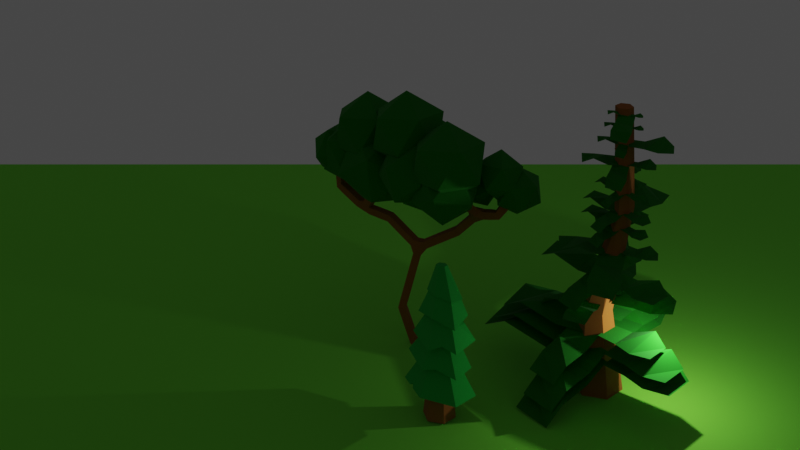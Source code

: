 # Source: low_poly_trees.blend  (saved by Blender 3.1.7; exported with 4.5.12 LTS)
import bpy
from mathutils import Matrix  # noqa: F401  (used for matrix-valued properties, if any)

bpy.ops.wm.read_factory_settings(use_empty=True)
scene = bpy.context.scene
scene.name = 'Scene'

# ---- collections
col_collection = bpy.data.collections.new('Collection'); scene.collection.children.link(col_collection)

# ---- materials (node trees are filled in below, after node groups)
mat_brown = bpy.data.materials.new('brown')
mat_brown.use_transparent_shadow = False
mat_green2 = bpy.data.materials.new('Green2')
mat_green2.use_transparent_shadow = False
mat_green = bpy.data.materials.new('green')
mat_green.use_transparent_shadow = False
mat_material_002 = bpy.data.materials.new('Material.002')
mat_material_002.use_transparent_shadow = False

# ---- material node trees
mat_brown.use_nodes = True; mat_brown.node_tree.nodes.clear()
_N = mat_brown.node_tree.nodes; _L = mat_brown.node_tree.links
n0 = _N.new('ShaderNodeBsdfPrincipled'); n0.name = 'Principled BSDF'; n0.location = (10, 300)
n0.distribution = 'GGX'
n0.subsurface_method = 'RANDOM_WALK_SKIN'
n0.inputs[0].default_value = (0.3607, 0.1177, 0.0127, 1.0)
n0.inputs[2].default_value = 1.0
n0.inputs[3].default_value = 1.45
n0.inputs[27].default_value = (0.0, 0.0, 0.0, 1.0)
n0.inputs[28].default_value = 1.0
n1 = _N.new('ShaderNodeOutputMaterial'); n1.name = 'Material Output'; n1.location = (300, 300)
_L.new(n0.outputs[0], n1.inputs[0])
n1.is_active_output = True
mat_green2.use_nodes = True; mat_green2.node_tree.nodes.clear()
_N = mat_green2.node_tree.nodes; _L = mat_green2.node_tree.links
n0 = _N.new('ShaderNodeBsdfPrincipled'); n0.name = 'Principled BSDF'; n0.location = (10, 300)
n0.distribution = 'GGX'
n0.subsurface_method = 'RANDOM_WALK_SKIN'
n0.inputs[0].default_value = (0.002841, 0.194, 0.0, 1.0)
n0.inputs[2].default_value = 1.0
n0.inputs[3].default_value = 1.45
n0.inputs[27].default_value = (0.0, 0.0, 0.0, 1.0)
n0.inputs[28].default_value = 1.0
n1 = _N.new('ShaderNodeOutputMaterial'); n1.name = 'Material Output'; n1.location = (300, 300)
_L.new(n0.outputs[0], n1.inputs[0])
n1.is_active_output = True
mat_green.use_nodes = True; mat_green.node_tree.nodes.clear()
_N = mat_green.node_tree.nodes; _L = mat_green.node_tree.links
n0 = _N.new('ShaderNodeBsdfPrincipled'); n0.name = 'Principled BSDF'; n0.location = (10, 300)
n0.distribution = 'GGX'
n0.subsurface_method = 'RANDOM_WALK_SKIN'
n0.inputs[0].default_value = (0.006822, 0.4254, 0.04278, 1.0)
n0.inputs[2].default_value = 1.0
n0.inputs[3].default_value = 1.45
n0.inputs[27].default_value = (0.0, 0.0, 0.0, 1.0)
n0.inputs[28].default_value = 1.0
n1 = _N.new('ShaderNodeOutputMaterial'); n1.name = 'Material Output'; n1.location = (300, 300)
_L.new(n0.outputs[0], n1.inputs[0])
n1.is_active_output = True
mat_material_002.use_nodes = True; mat_material_002.node_tree.nodes.clear()
_N = mat_material_002.node_tree.nodes; _L = mat_material_002.node_tree.links
n0 = _N.new('ShaderNodeBsdfPrincipled'); n0.name = 'Principled BSDF'; n0.location = (10, 300)
n0.distribution = 'GGX'
n0.subsurface_method = 'RANDOM_WALK_SKIN'
n0.inputs[0].default_value = (0.2044, 0.8, 0.04805, 1.0)
n0.inputs[2].default_value = 1.0
n0.inputs[3].default_value = 1.45
n0.inputs[27].default_value = (0.0, 0.0, 0.0, 1.0)
n0.inputs[28].default_value = 1.0
n1 = _N.new('ShaderNodeOutputMaterial'); n1.name = 'Material Output'; n1.location = (300, 300)
_L.new(n0.outputs[0], n1.inputs[0])
n1.is_active_output = True

# ---- world
world_world = bpy.data.worlds.new('World'); scene.world = world_world
world_world.use_nodes = True; world_world.node_tree.nodes.clear()
_N = world_world.node_tree.nodes; _L = world_world.node_tree.links
n0 = _N.new('ShaderNodeOutputWorld'); n0.name = 'World Output'; n0.location = (300, 300)
n1 = _N.new('ShaderNodeBackground'); n1.name = 'Background'; n1.location = (10, 300)
n1.inputs[0].default_value = (0.05088, 0.05088, 0.05088, 1.0)
_L.new(n1.outputs[0], n0.inputs[0])
n0.is_active_output = True
world_world.color = (0.05088, 0.05088, 0.05088)
world_world.use_sun_shadow = False
world_world.sun_shadow_jitter_overblur = 0.0

# ---- cameras
cam_camera = bpy.data.cameras.new('Camera')
cam_camera.clip_end = 100.0
cam_camera.ortho_scale = 7.314

# ---- lights
light_light = bpy.data.lights.new('Light', 'POINT')
light_light.transmission_factor = 0.0
light_light.energy = 1000.0
light_light.shadow_soft_size = 0.1
light_light.shadow_maximum_resolution = 0.006
light_light.use_absolute_resolution = True

# ---- meshes
me_cube = bpy.data.meshes.new('Cube')
me_cube.from_pydata([(0.0, 0.0, 0.0), (-0.6526, -0.5227, 2.725), (-0.1482, 0.46, 6.944), (1.785, 1.927, 8.262), (3.166, 2.191, 9.818), (4.332, 2.759, 9.989), (4.983, 3.797, 11.5), (-2.539, 0.1992, 8.254), (-4.374, -0.33, 8.506), (-6.39, -0.5919, 9.514), (-6.974, -0.1576, 10.97), (-3.669, -0.2619, 9.553), (2.86, 0.664, 11.27)], [(0, 1), (1, 2), (2, 3), (3, 4), (4, 5), (5, 6), (2, 7), (7, 8), (8, 9), (9, 10), (8, 11), (4, 12)], [])
_uv = me_cube.uv_layers.new(name='UVMap')
_uv.uv.foreach_set('vector', [])
me_cube.materials.append(mat_brown)
me_cube.use_remesh_preserve_volume = False
me_cube.use_remesh_preserve_attributes = False
me_cube.use_mirror_vertex_groups = False
me_cube.update()
me_icosphere = bpy.data.meshes.new('Icosphere')
me_icosphere.from_pydata([(0.0, 0.0, -1.58), (1.143, -0.8306, -0.7066), (-0.4367, -1.344, -0.7066), (-1.413, 0.0, -0.7066), (-0.4367, 1.344, -0.7066), (1.143, 0.8306, -0.7066), (0.4367, -1.344, 0.7066), (-1.143, -0.8306, 0.7066), (-1.143, 0.8306, 0.7066), (0.4367, 1.344, 0.7066), (1.413, 0.0, 0.7066), (0.0, 0.0, 1.58)], [], [(0, 1, 2), (1, 0, 5), (0, 2, 3), (0, 3, 4), (0, 4, 5), (1, 5, 10), (2, 1, 6), (3, 2, 7), (4, 3, 8), (5, 4, 9), (1, 10, 6), (2, 6, 7), (3, 7, 8), (4, 8, 9), (5, 9, 10), (6, 10, 11), (7, 6, 11), (8, 7, 11), (9, 8, 11), (10, 9, 11)])
_uv = me_icosphere.uv_layers.new(name='UVMap')
_uv.uv.foreach_set('vector', [0.1818, 0.0, 0.2727, 0.1575, 0.09091, 0.1575, 0.2727, 0.1575, 0.3636, 0.0, 0.4545, 0.1575, 0.9091, 0.0, 1.0, 0.1575, 0.8182, 0.1575, 0.7273, 0.0, 0.8182, 0.1575, 0.6364, 0.1575, 0.5455, 0.0, 0.6364, 0.1575, 0.4545, 0.1575, 0.2727, 0.1575, 0.4545, 0.1575, 0.3636, 0.3149, 0.09091, 0.1575, 0.2727, 0.1575, 0.1818, 0.3149, 0.8182, 0.1575, 1.0, 0.1575, 0.9091, 0.3149, 0.6364, 0.1575, 0.8182, 0.1575, 0.7273, 0.3149, 0.4545, 0.1575, 0.6364, 0.1575, 0.5455, 0.3149, 0.2727, 0.1575, 0.3636, 0.3149, 0.1818, 0.3149, 0.09091, 0.1575, 0.1818, 0.3149, 0.0, 0.3149, 0.8182, 0.1575, 0.9091, 0.3149, 0.7273, 0.3149, 0.6364, 0.1575, 0.7273, 0.3149, 0.5455, 0.3149, 0.4545, 0.1575, 0.5455, 0.3149, 0.3636, 0.3149, 0.1818, 0.3149, 0.3636, 0.3149, 0.2727, 0.4724, 0.0, 0.3149, 0.1818, 0.3149, 0.09091, 0.4724, 0.7273, 0.3149, 0.9091, 0.3149, 0.8182, 0.4724, 0.5455, 0.3149, 0.7273, 0.3149, 0.6364, 0.4724, 0.3636, 0.3149, 0.5455, 0.3149, 0.4545, 0.4724])
me_icosphere.materials.append(mat_green2)
me_icosphere.use_remesh_fix_poles = True
me_icosphere.use_remesh_preserve_attributes = False
me_icosphere.update()
me_icosphere_001 = bpy.data.meshes.new('Icosphere.001')
me_icosphere_001.from_pydata([(0.0, 0.0, -1.58), (1.143, -0.8306, -0.7066), (-0.4367, -1.344, -0.7066), (-1.413, 0.0, -0.7066), (-0.4367, 1.344, -0.7066), (1.143, 0.8306, -0.7066), (0.4367, -1.344, 0.7066), (-1.143, -0.8306, 0.7066), (-1.143, 0.8306, 0.7066), (0.4367, 1.344, 0.7066), (1.413, 0.0, 0.7066), (0.0, 0.0, 1.58)], [], [(0, 1, 2), (1, 0, 5), (0, 2, 3), (0, 3, 4), (0, 4, 5), (1, 5, 10), (2, 1, 6), (3, 2, 7), (4, 3, 8), (5, 4, 9), (1, 10, 6), (2, 6, 7), (3, 7, 8), (4, 8, 9), (5, 9, 10), (6, 10, 11), (7, 6, 11), (8, 7, 11), (9, 8, 11), (10, 9, 11)])
_uv = me_icosphere_001.uv_layers.new(name='UVMap')
_uv.uv.foreach_set('vector', [0.1818, 0.0, 0.2727, 0.1575, 0.09091, 0.1575, 0.2727, 0.1575, 0.3636, 0.0, 0.4545, 0.1575, 0.9091, 0.0, 1.0, 0.1575, 0.8182, 0.1575, 0.7273, 0.0, 0.8182, 0.1575, 0.6364, 0.1575, 0.5455, 0.0, 0.6364, 0.1575, 0.4545, 0.1575, 0.2727, 0.1575, 0.4545, 0.1575, 0.3636, 0.3149, 0.09091, 0.1575, 0.2727, 0.1575, 0.1818, 0.3149, 0.8182, 0.1575, 1.0, 0.1575, 0.9091, 0.3149, 0.6364, 0.1575, 0.8182, 0.1575, 0.7273, 0.3149, 0.4545, 0.1575, 0.6364, 0.1575, 0.5455, 0.3149, 0.2727, 0.1575, 0.3636, 0.3149, 0.1818, 0.3149, 0.09091, 0.1575, 0.1818, 0.3149, 0.0, 0.3149, 0.8182, 0.1575, 0.9091, 0.3149, 0.7273, 0.3149, 0.6364, 0.1575, 0.7273, 0.3149, 0.5455, 0.3149, 0.4545, 0.1575, 0.5455, 0.3149, 0.3636, 0.3149, 0.1818, 0.3149, 0.3636, 0.3149, 0.2727, 0.4724, 0.0, 0.3149, 0.1818, 0.3149, 0.09091, 0.4724, 0.7273, 0.3149, 0.9091, 0.3149, 0.8182, 0.4724, 0.5455, 0.3149, 0.7273, 0.3149, 0.6364, 0.4724, 0.3636, 0.3149, 0.5455, 0.3149, 0.4545, 0.4724])
me_icosphere_001.materials.append(mat_green2)
me_icosphere_001.use_remesh_fix_poles = True
me_icosphere_001.use_remesh_preserve_attributes = False
me_icosphere_001.update()
me_icosphere_002 = bpy.data.meshes.new('Icosphere.002')
me_icosphere_002.from_pydata([(0.0, 0.0, -1.58), (1.143, -0.8306, -0.7066), (-0.4367, -1.344, -0.7066), (-1.413, 0.0, -0.7066), (-0.4367, 1.344, -0.7066), (1.143, 0.8306, -0.7066), (0.4367, -1.344, 0.7066), (-1.143, -0.8306, 0.7066), (-1.143, 0.8306, 0.7066), (0.4367, 1.344, 0.7066), (1.413, 0.0, 0.7066), (0.0, 0.0, 1.58)], [], [(0, 1, 2), (1, 0, 5), (0, 2, 3), (0, 3, 4), (0, 4, 5), (1, 5, 10), (2, 1, 6), (3, 2, 7), (4, 3, 8), (5, 4, 9), (1, 10, 6), (2, 6, 7), (3, 7, 8), (4, 8, 9), (5, 9, 10), (6, 10, 11), (7, 6, 11), (8, 7, 11), (9, 8, 11), (10, 9, 11)])
_uv = me_icosphere_002.uv_layers.new(name='UVMap')
_uv.uv.foreach_set('vector', [0.1818, 0.0, 0.2727, 0.1575, 0.09091, 0.1575, 0.2727, 0.1575, 0.3636, 0.0, 0.4545, 0.1575, 0.9091, 0.0, 1.0, 0.1575, 0.8182, 0.1575, 0.7273, 0.0, 0.8182, 0.1575, 0.6364, 0.1575, 0.5455, 0.0, 0.6364, 0.1575, 0.4545, 0.1575, 0.2727, 0.1575, 0.4545, 0.1575, 0.3636, 0.3149, 0.09091, 0.1575, 0.2727, 0.1575, 0.1818, 0.3149, 0.8182, 0.1575, 1.0, 0.1575, 0.9091, 0.3149, 0.6364, 0.1575, 0.8182, 0.1575, 0.7273, 0.3149, 0.4545, 0.1575, 0.6364, 0.1575, 0.5455, 0.3149, 0.2727, 0.1575, 0.3636, 0.3149, 0.1818, 0.3149, 0.09091, 0.1575, 0.1818, 0.3149, 0.0, 0.3149, 0.8182, 0.1575, 0.9091, 0.3149, 0.7273, 0.3149, 0.6364, 0.1575, 0.7273, 0.3149, 0.5455, 0.3149, 0.4545, 0.1575, 0.5455, 0.3149, 0.3636, 0.3149, 0.1818, 0.3149, 0.3636, 0.3149, 0.2727, 0.4724, 0.0, 0.3149, 0.1818, 0.3149, 0.09091, 0.4724, 0.7273, 0.3149, 0.9091, 0.3149, 0.8182, 0.4724, 0.5455, 0.3149, 0.7273, 0.3149, 0.6364, 0.4724, 0.3636, 0.3149, 0.5455, 0.3149, 0.4545, 0.4724])
me_icosphere_002.materials.append(mat_green2)
me_icosphere_002.use_remesh_fix_poles = True
me_icosphere_002.use_remesh_preserve_attributes = False
me_icosphere_002.update()
me_icosphere_003 = bpy.data.meshes.new('Icosphere.003')
me_icosphere_003.from_pydata([(0.0, 0.0, -1.58), (1.143, -0.8306, -0.7066), (-0.4367, -1.344, -0.7066), (-1.413, 0.0, -0.7066), (-0.4367, 1.344, -0.7066), (1.143, 0.8306, -0.7066), (0.4367, -1.344, 0.7066), (-1.143, -0.8306, 0.7066), (-1.143, 0.8306, 0.7066), (0.4367, 1.344, 0.7066), (1.413, 0.0, 0.7066), (0.0, 0.0, 1.58)], [], [(0, 1, 2), (1, 0, 5), (0, 2, 3), (0, 3, 4), (0, 4, 5), (1, 5, 10), (2, 1, 6), (3, 2, 7), (4, 3, 8), (5, 4, 9), (1, 10, 6), (2, 6, 7), (3, 7, 8), (4, 8, 9), (5, 9, 10), (6, 10, 11), (7, 6, 11), (8, 7, 11), (9, 8, 11), (10, 9, 11)])
_uv = me_icosphere_003.uv_layers.new(name='UVMap')
_uv.uv.foreach_set('vector', [0.1818, 0.0, 0.2727, 0.1575, 0.09091, 0.1575, 0.2727, 0.1575, 0.3636, 0.0, 0.4545, 0.1575, 0.9091, 0.0, 1.0, 0.1575, 0.8182, 0.1575, 0.7273, 0.0, 0.8182, 0.1575, 0.6364, 0.1575, 0.5455, 0.0, 0.6364, 0.1575, 0.4545, 0.1575, 0.2727, 0.1575, 0.4545, 0.1575, 0.3636, 0.3149, 0.09091, 0.1575, 0.2727, 0.1575, 0.1818, 0.3149, 0.8182, 0.1575, 1.0, 0.1575, 0.9091, 0.3149, 0.6364, 0.1575, 0.8182, 0.1575, 0.7273, 0.3149, 0.4545, 0.1575, 0.6364, 0.1575, 0.5455, 0.3149, 0.2727, 0.1575, 0.3636, 0.3149, 0.1818, 0.3149, 0.09091, 0.1575, 0.1818, 0.3149, 0.0, 0.3149, 0.8182, 0.1575, 0.9091, 0.3149, 0.7273, 0.3149, 0.6364, 0.1575, 0.7273, 0.3149, 0.5455, 0.3149, 0.4545, 0.1575, 0.5455, 0.3149, 0.3636, 0.3149, 0.1818, 0.3149, 0.3636, 0.3149, 0.2727, 0.4724, 0.0, 0.3149, 0.1818, 0.3149, 0.09091, 0.4724, 0.7273, 0.3149, 0.9091, 0.3149, 0.8182, 0.4724, 0.5455, 0.3149, 0.7273, 0.3149, 0.6364, 0.4724, 0.3636, 0.3149, 0.5455, 0.3149, 0.4545, 0.4724])
me_icosphere_003.materials.append(mat_green2)
me_icosphere_003.use_remesh_fix_poles = True
me_icosphere_003.use_remesh_preserve_attributes = False
me_icosphere_003.update()
me_icosphere_004 = bpy.data.meshes.new('Icosphere.004')
me_icosphere_004.from_pydata([(0.0, 0.0, -1.58), (1.143, -0.8306, -0.7066), (-0.4367, -1.344, -0.7066), (-1.413, 0.0, -0.7066), (-0.4367, 1.344, -0.7066), (1.143, 0.8306, -0.7066), (0.4367, -1.344, 0.7066), (-1.143, -0.8306, 0.7066), (-1.143, 0.8306, 0.7066), (0.4367, 1.344, 0.7066), (1.413, 0.0, 0.7066), (0.0, 0.0, 1.58)], [], [(0, 1, 2), (1, 0, 5), (0, 2, 3), (0, 3, 4), (0, 4, 5), (1, 5, 10), (2, 1, 6), (3, 2, 7), (4, 3, 8), (5, 4, 9), (1, 10, 6), (2, 6, 7), (3, 7, 8), (4, 8, 9), (5, 9, 10), (6, 10, 11), (7, 6, 11), (8, 7, 11), (9, 8, 11), (10, 9, 11)])
_uv = me_icosphere_004.uv_layers.new(name='UVMap')
_uv.uv.foreach_set('vector', [0.1818, 0.0, 0.2727, 0.1575, 0.09091, 0.1575, 0.2727, 0.1575, 0.3636, 0.0, 0.4545, 0.1575, 0.9091, 0.0, 1.0, 0.1575, 0.8182, 0.1575, 0.7273, 0.0, 0.8182, 0.1575, 0.6364, 0.1575, 0.5455, 0.0, 0.6364, 0.1575, 0.4545, 0.1575, 0.2727, 0.1575, 0.4545, 0.1575, 0.3636, 0.3149, 0.09091, 0.1575, 0.2727, 0.1575, 0.1818, 0.3149, 0.8182, 0.1575, 1.0, 0.1575, 0.9091, 0.3149, 0.6364, 0.1575, 0.8182, 0.1575, 0.7273, 0.3149, 0.4545, 0.1575, 0.6364, 0.1575, 0.5455, 0.3149, 0.2727, 0.1575, 0.3636, 0.3149, 0.1818, 0.3149, 0.09091, 0.1575, 0.1818, 0.3149, 0.0, 0.3149, 0.8182, 0.1575, 0.9091, 0.3149, 0.7273, 0.3149, 0.6364, 0.1575, 0.7273, 0.3149, 0.5455, 0.3149, 0.4545, 0.1575, 0.5455, 0.3149, 0.3636, 0.3149, 0.1818, 0.3149, 0.3636, 0.3149, 0.2727, 0.4724, 0.0, 0.3149, 0.1818, 0.3149, 0.09091, 0.4724, 0.7273, 0.3149, 0.9091, 0.3149, 0.8182, 0.4724, 0.5455, 0.3149, 0.7273, 0.3149, 0.6364, 0.4724, 0.3636, 0.3149, 0.5455, 0.3149, 0.4545, 0.4724])
me_icosphere_004.materials.append(mat_green2)
me_icosphere_004.use_remesh_fix_poles = True
me_icosphere_004.use_remesh_preserve_attributes = False
me_icosphere_004.update()
me_icosphere_005 = bpy.data.meshes.new('Icosphere.005')
me_icosphere_005.from_pydata([(0.0, 0.0, -1.58), (1.143, -0.8306, -0.7066), (-0.4367, -1.344, -0.7066), (-1.413, 0.0, -0.7066), (-0.4367, 1.344, -0.7066), (1.143, 0.8306, -0.7066), (0.4367, -1.344, 0.7066), (-1.143, -0.8306, 0.7066), (-1.143, 0.8306, 0.7066), (0.4367, 1.344, 0.7066), (1.413, 0.0, 0.7066), (0.0, 0.0, 1.58)], [], [(0, 1, 2), (1, 0, 5), (0, 2, 3), (0, 3, 4), (0, 4, 5), (1, 5, 10), (2, 1, 6), (3, 2, 7), (4, 3, 8), (5, 4, 9), (1, 10, 6), (2, 6, 7), (3, 7, 8), (4, 8, 9), (5, 9, 10), (6, 10, 11), (7, 6, 11), (8, 7, 11), (9, 8, 11), (10, 9, 11)])
_uv = me_icosphere_005.uv_layers.new(name='UVMap')
_uv.uv.foreach_set('vector', [0.1818, 0.0, 0.2727, 0.1575, 0.09091, 0.1575, 0.2727, 0.1575, 0.3636, 0.0, 0.4545, 0.1575, 0.9091, 0.0, 1.0, 0.1575, 0.8182, 0.1575, 0.7273, 0.0, 0.8182, 0.1575, 0.6364, 0.1575, 0.5455, 0.0, 0.6364, 0.1575, 0.4545, 0.1575, 0.2727, 0.1575, 0.4545, 0.1575, 0.3636, 0.3149, 0.09091, 0.1575, 0.2727, 0.1575, 0.1818, 0.3149, 0.8182, 0.1575, 1.0, 0.1575, 0.9091, 0.3149, 0.6364, 0.1575, 0.8182, 0.1575, 0.7273, 0.3149, 0.4545, 0.1575, 0.6364, 0.1575, 0.5455, 0.3149, 0.2727, 0.1575, 0.3636, 0.3149, 0.1818, 0.3149, 0.09091, 0.1575, 0.1818, 0.3149, 0.0, 0.3149, 0.8182, 0.1575, 0.9091, 0.3149, 0.7273, 0.3149, 0.6364, 0.1575, 0.7273, 0.3149, 0.5455, 0.3149, 0.4545, 0.1575, 0.5455, 0.3149, 0.3636, 0.3149, 0.1818, 0.3149, 0.3636, 0.3149, 0.2727, 0.4724, 0.0, 0.3149, 0.1818, 0.3149, 0.09091, 0.4724, 0.7273, 0.3149, 0.9091, 0.3149, 0.8182, 0.4724, 0.5455, 0.3149, 0.7273, 0.3149, 0.6364, 0.4724, 0.3636, 0.3149, 0.5455, 0.3149, 0.4545, 0.4724])
me_icosphere_005.materials.append(mat_green2)
me_icosphere_005.use_remesh_fix_poles = True
me_icosphere_005.use_remesh_preserve_attributes = False
me_icosphere_005.update()
me_icosphere_006 = bpy.data.meshes.new('Icosphere.006')
me_icosphere_006.from_pydata([(0.0, 0.0, -1.58), (1.143, -0.8306, -0.7066), (-0.4367, -1.344, -0.7066), (-1.413, 0.0, -0.7066), (-0.4367, 1.344, -0.7066), (1.143, 0.8306, -0.7066), (0.4367, -1.344, 0.7066), (-1.143, -0.8306, 0.7066), (-1.143, 0.8306, 0.7066), (0.4367, 1.344, 0.7066), (1.413, 0.0, 0.7066), (0.0, 0.0, 1.58)], [], [(0, 1, 2), (1, 0, 5), (0, 2, 3), (0, 3, 4), (0, 4, 5), (1, 5, 10), (2, 1, 6), (3, 2, 7), (4, 3, 8), (5, 4, 9), (1, 10, 6), (2, 6, 7), (3, 7, 8), (4, 8, 9), (5, 9, 10), (6, 10, 11), (7, 6, 11), (8, 7, 11), (9, 8, 11), (10, 9, 11)])
_uv = me_icosphere_006.uv_layers.new(name='UVMap')
_uv.uv.foreach_set('vector', [0.1818, 0.0, 0.2727, 0.1575, 0.09091, 0.1575, 0.2727, 0.1575, 0.3636, 0.0, 0.4545, 0.1575, 0.9091, 0.0, 1.0, 0.1575, 0.8182, 0.1575, 0.7273, 0.0, 0.8182, 0.1575, 0.6364, 0.1575, 0.5455, 0.0, 0.6364, 0.1575, 0.4545, 0.1575, 0.2727, 0.1575, 0.4545, 0.1575, 0.3636, 0.3149, 0.09091, 0.1575, 0.2727, 0.1575, 0.1818, 0.3149, 0.8182, 0.1575, 1.0, 0.1575, 0.9091, 0.3149, 0.6364, 0.1575, 0.8182, 0.1575, 0.7273, 0.3149, 0.4545, 0.1575, 0.6364, 0.1575, 0.5455, 0.3149, 0.2727, 0.1575, 0.3636, 0.3149, 0.1818, 0.3149, 0.09091, 0.1575, 0.1818, 0.3149, 0.0, 0.3149, 0.8182, 0.1575, 0.9091, 0.3149, 0.7273, 0.3149, 0.6364, 0.1575, 0.7273, 0.3149, 0.5455, 0.3149, 0.4545, 0.1575, 0.5455, 0.3149, 0.3636, 0.3149, 0.1818, 0.3149, 0.3636, 0.3149, 0.2727, 0.4724, 0.0, 0.3149, 0.1818, 0.3149, 0.09091, 0.4724, 0.7273, 0.3149, 0.9091, 0.3149, 0.8182, 0.4724, 0.5455, 0.3149, 0.7273, 0.3149, 0.6364, 0.4724, 0.3636, 0.3149, 0.5455, 0.3149, 0.4545, 0.4724])
me_icosphere_006.materials.append(mat_green2)
me_icosphere_006.use_remesh_fix_poles = True
me_icosphere_006.use_remesh_preserve_attributes = False
me_icosphere_006.update()
me_icosphere_007 = bpy.data.meshes.new('Icosphere.007')
me_icosphere_007.from_pydata([(0.0, 0.0, -1.58), (1.143, -0.8306, -0.7066), (-0.4367, -1.344, -0.7066), (-1.413, 0.0, -0.7066), (-0.4367, 1.344, -0.7066), (1.143, 0.8306, -0.7066), (0.4367, -1.344, 0.7066), (-1.143, -0.8306, 0.7066), (-1.143, 0.8306, 0.7066), (0.4367, 1.344, 0.7066), (1.413, 0.0, 0.7066), (0.0, 0.0, 1.58)], [], [(0, 1, 2), (1, 0, 5), (0, 2, 3), (0, 3, 4), (0, 4, 5), (1, 5, 10), (2, 1, 6), (3, 2, 7), (4, 3, 8), (5, 4, 9), (1, 10, 6), (2, 6, 7), (3, 7, 8), (4, 8, 9), (5, 9, 10), (6, 10, 11), (7, 6, 11), (8, 7, 11), (9, 8, 11), (10, 9, 11)])
_uv = me_icosphere_007.uv_layers.new(name='UVMap')
_uv.uv.foreach_set('vector', [0.1818, 0.0, 0.2727, 0.1575, 0.09091, 0.1575, 0.2727, 0.1575, 0.3636, 0.0, 0.4545, 0.1575, 0.9091, 0.0, 1.0, 0.1575, 0.8182, 0.1575, 0.7273, 0.0, 0.8182, 0.1575, 0.6364, 0.1575, 0.5455, 0.0, 0.6364, 0.1575, 0.4545, 0.1575, 0.2727, 0.1575, 0.4545, 0.1575, 0.3636, 0.3149, 0.09091, 0.1575, 0.2727, 0.1575, 0.1818, 0.3149, 0.8182, 0.1575, 1.0, 0.1575, 0.9091, 0.3149, 0.6364, 0.1575, 0.8182, 0.1575, 0.7273, 0.3149, 0.4545, 0.1575, 0.6364, 0.1575, 0.5455, 0.3149, 0.2727, 0.1575, 0.3636, 0.3149, 0.1818, 0.3149, 0.09091, 0.1575, 0.1818, 0.3149, 0.0, 0.3149, 0.8182, 0.1575, 0.9091, 0.3149, 0.7273, 0.3149, 0.6364, 0.1575, 0.7273, 0.3149, 0.5455, 0.3149, 0.4545, 0.1575, 0.5455, 0.3149, 0.3636, 0.3149, 0.1818, 0.3149, 0.3636, 0.3149, 0.2727, 0.4724, 0.0, 0.3149, 0.1818, 0.3149, 0.09091, 0.4724, 0.7273, 0.3149, 0.9091, 0.3149, 0.8182, 0.4724, 0.5455, 0.3149, 0.7273, 0.3149, 0.6364, 0.4724, 0.3636, 0.3149, 0.5455, 0.3149, 0.4545, 0.4724])
me_icosphere_007.materials.append(mat_green2)
me_icosphere_007.use_remesh_fix_poles = True
me_icosphere_007.use_remesh_preserve_attributes = False
me_icosphere_007.update()
me_icosphere_008 = bpy.data.meshes.new('Icosphere.008')
me_icosphere_008.from_pydata([(0.0, 0.0, -1.58), (1.143, -0.8306, -0.7066), (-0.4367, -1.344, -0.7066), (-1.413, 0.0, -0.7066), (-0.4367, 1.344, -0.7066), (1.143, 0.8306, -0.7066), (0.4367, -1.344, 0.7066), (-1.143, -0.8306, 0.7066), (-1.143, 0.8306, 0.7066), (0.4367, 1.344, 0.7066), (1.413, 0.0, 0.7066), (0.0, 0.0, 1.58)], [], [(0, 1, 2), (1, 0, 5), (0, 2, 3), (0, 3, 4), (0, 4, 5), (1, 5, 10), (2, 1, 6), (3, 2, 7), (4, 3, 8), (5, 4, 9), (1, 10, 6), (2, 6, 7), (3, 7, 8), (4, 8, 9), (5, 9, 10), (6, 10, 11), (7, 6, 11), (8, 7, 11), (9, 8, 11), (10, 9, 11)])
_uv = me_icosphere_008.uv_layers.new(name='UVMap')
_uv.uv.foreach_set('vector', [0.1818, 0.0, 0.2727, 0.1575, 0.09091, 0.1575, 0.2727, 0.1575, 0.3636, 0.0, 0.4545, 0.1575, 0.9091, 0.0, 1.0, 0.1575, 0.8182, 0.1575, 0.7273, 0.0, 0.8182, 0.1575, 0.6364, 0.1575, 0.5455, 0.0, 0.6364, 0.1575, 0.4545, 0.1575, 0.2727, 0.1575, 0.4545, 0.1575, 0.3636, 0.3149, 0.09091, 0.1575, 0.2727, 0.1575, 0.1818, 0.3149, 0.8182, 0.1575, 1.0, 0.1575, 0.9091, 0.3149, 0.6364, 0.1575, 0.8182, 0.1575, 0.7273, 0.3149, 0.4545, 0.1575, 0.6364, 0.1575, 0.5455, 0.3149, 0.2727, 0.1575, 0.3636, 0.3149, 0.1818, 0.3149, 0.09091, 0.1575, 0.1818, 0.3149, 0.0, 0.3149, 0.8182, 0.1575, 0.9091, 0.3149, 0.7273, 0.3149, 0.6364, 0.1575, 0.7273, 0.3149, 0.5455, 0.3149, 0.4545, 0.1575, 0.5455, 0.3149, 0.3636, 0.3149, 0.1818, 0.3149, 0.3636, 0.3149, 0.2727, 0.4724, 0.0, 0.3149, 0.1818, 0.3149, 0.09091, 0.4724, 0.7273, 0.3149, 0.9091, 0.3149, 0.8182, 0.4724, 0.5455, 0.3149, 0.7273, 0.3149, 0.6364, 0.4724, 0.3636, 0.3149, 0.5455, 0.3149, 0.4545, 0.4724])
me_icosphere_008.materials.append(mat_green2)
me_icosphere_008.use_remesh_fix_poles = True
me_icosphere_008.use_remesh_preserve_attributes = False
me_icosphere_008.update()
me_icosphere_009 = bpy.data.meshes.new('Icosphere.009')
me_icosphere_009.from_pydata([(0.0, 0.0, -1.58), (1.143, -0.8306, -0.7066), (-0.4367, -1.344, -0.7066), (-1.413, 0.0, -0.7066), (-0.4367, 1.344, -0.7066), (1.143, 0.8306, -0.7066), (0.4367, -1.344, 0.7066), (-1.143, -0.8306, 0.7066), (-1.143, 0.8306, 0.7066), (0.4367, 1.344, 0.7066), (1.413, 0.0, 0.7066), (0.0, 0.0, 1.58)], [], [(0, 1, 2), (1, 0, 5), (0, 2, 3), (0, 3, 4), (0, 4, 5), (1, 5, 10), (2, 1, 6), (3, 2, 7), (4, 3, 8), (5, 4, 9), (1, 10, 6), (2, 6, 7), (3, 7, 8), (4, 8, 9), (5, 9, 10), (6, 10, 11), (7, 6, 11), (8, 7, 11), (9, 8, 11), (10, 9, 11)])
_uv = me_icosphere_009.uv_layers.new(name='UVMap')
_uv.uv.foreach_set('vector', [0.1818, 0.0, 0.2727, 0.1575, 0.09091, 0.1575, 0.2727, 0.1575, 0.3636, 0.0, 0.4545, 0.1575, 0.9091, 0.0, 1.0, 0.1575, 0.8182, 0.1575, 0.7273, 0.0, 0.8182, 0.1575, 0.6364, 0.1575, 0.5455, 0.0, 0.6364, 0.1575, 0.4545, 0.1575, 0.2727, 0.1575, 0.4545, 0.1575, 0.3636, 0.3149, 0.09091, 0.1575, 0.2727, 0.1575, 0.1818, 0.3149, 0.8182, 0.1575, 1.0, 0.1575, 0.9091, 0.3149, 0.6364, 0.1575, 0.8182, 0.1575, 0.7273, 0.3149, 0.4545, 0.1575, 0.6364, 0.1575, 0.5455, 0.3149, 0.2727, 0.1575, 0.3636, 0.3149, 0.1818, 0.3149, 0.09091, 0.1575, 0.1818, 0.3149, 0.0, 0.3149, 0.8182, 0.1575, 0.9091, 0.3149, 0.7273, 0.3149, 0.6364, 0.1575, 0.7273, 0.3149, 0.5455, 0.3149, 0.4545, 0.1575, 0.5455, 0.3149, 0.3636, 0.3149, 0.1818, 0.3149, 0.3636, 0.3149, 0.2727, 0.4724, 0.0, 0.3149, 0.1818, 0.3149, 0.09091, 0.4724, 0.7273, 0.3149, 0.9091, 0.3149, 0.8182, 0.4724, 0.5455, 0.3149, 0.7273, 0.3149, 0.6364, 0.4724, 0.3636, 0.3149, 0.5455, 0.3149, 0.4545, 0.4724])
me_icosphere_009.materials.append(mat_green2)
me_icosphere_009.use_remesh_fix_poles = True
me_icosphere_009.use_remesh_preserve_attributes = False
me_icosphere_009.update()
me_icosphere_010 = bpy.data.meshes.new('Icosphere.010')
me_icosphere_010.from_pydata([(0.0, 0.0, -1.58), (1.143, -0.8306, -0.7066), (-0.4367, -1.344, -0.7066), (-1.413, 0.0, -0.7066), (-0.4367, 1.344, -0.7066), (1.143, 0.8306, -0.7066), (0.4367, -1.344, 0.7066), (-1.143, -0.8306, 0.7066), (-1.143, 0.8306, 0.7066), (0.4367, 1.344, 0.7066), (1.413, 0.0, 0.7066), (0.0, 0.0, 1.58)], [], [(0, 1, 2), (1, 0, 5), (0, 2, 3), (0, 3, 4), (0, 4, 5), (1, 5, 10), (2, 1, 6), (3, 2, 7), (4, 3, 8), (5, 4, 9), (1, 10, 6), (2, 6, 7), (3, 7, 8), (4, 8, 9), (5, 9, 10), (6, 10, 11), (7, 6, 11), (8, 7, 11), (9, 8, 11), (10, 9, 11)])
_uv = me_icosphere_010.uv_layers.new(name='UVMap')
_uv.uv.foreach_set('vector', [0.1818, 0.0, 0.2727, 0.1575, 0.09091, 0.1575, 0.2727, 0.1575, 0.3636, 0.0, 0.4545, 0.1575, 0.9091, 0.0, 1.0, 0.1575, 0.8182, 0.1575, 0.7273, 0.0, 0.8182, 0.1575, 0.6364, 0.1575, 0.5455, 0.0, 0.6364, 0.1575, 0.4545, 0.1575, 0.2727, 0.1575, 0.4545, 0.1575, 0.3636, 0.3149, 0.09091, 0.1575, 0.2727, 0.1575, 0.1818, 0.3149, 0.8182, 0.1575, 1.0, 0.1575, 0.9091, 0.3149, 0.6364, 0.1575, 0.8182, 0.1575, 0.7273, 0.3149, 0.4545, 0.1575, 0.6364, 0.1575, 0.5455, 0.3149, 0.2727, 0.1575, 0.3636, 0.3149, 0.1818, 0.3149, 0.09091, 0.1575, 0.1818, 0.3149, 0.0, 0.3149, 0.8182, 0.1575, 0.9091, 0.3149, 0.7273, 0.3149, 0.6364, 0.1575, 0.7273, 0.3149, 0.5455, 0.3149, 0.4545, 0.1575, 0.5455, 0.3149, 0.3636, 0.3149, 0.1818, 0.3149, 0.3636, 0.3149, 0.2727, 0.4724, 0.0, 0.3149, 0.1818, 0.3149, 0.09091, 0.4724, 0.7273, 0.3149, 0.9091, 0.3149, 0.8182, 0.4724, 0.5455, 0.3149, 0.7273, 0.3149, 0.6364, 0.4724, 0.3636, 0.3149, 0.5455, 0.3149, 0.4545, 0.4724])
me_icosphere_010.materials.append(mat_green2)
me_icosphere_010.use_remesh_fix_poles = True
me_icosphere_010.use_remesh_preserve_attributes = False
me_icosphere_010.update()
me_icosphere_011 = bpy.data.meshes.new('Icosphere.011')
me_icosphere_011.from_pydata([(0.0, 0.0, -1.58), (1.143, -0.8306, -0.7066), (-0.4367, -1.344, -0.7066), (-1.413, 0.0, -0.7066), (-0.4367, 1.344, -0.7066), (1.143, 0.8306, -0.7066), (0.4367, -1.344, 0.7066), (-1.143, -0.8306, 0.7066), (-1.143, 0.8306, 0.7066), (0.4367, 1.344, 0.7066), (1.413, 0.0, 0.7066), (0.0, 0.0, 1.58)], [], [(0, 1, 2), (1, 0, 5), (0, 2, 3), (0, 3, 4), (0, 4, 5), (1, 5, 10), (2, 1, 6), (3, 2, 7), (4, 3, 8), (5, 4, 9), (1, 10, 6), (2, 6, 7), (3, 7, 8), (4, 8, 9), (5, 9, 10), (6, 10, 11), (7, 6, 11), (8, 7, 11), (9, 8, 11), (10, 9, 11)])
_uv = me_icosphere_011.uv_layers.new(name='UVMap')
_uv.uv.foreach_set('vector', [0.1818, 0.0, 0.2727, 0.1575, 0.09091, 0.1575, 0.2727, 0.1575, 0.3636, 0.0, 0.4545, 0.1575, 0.9091, 0.0, 1.0, 0.1575, 0.8182, 0.1575, 0.7273, 0.0, 0.8182, 0.1575, 0.6364, 0.1575, 0.5455, 0.0, 0.6364, 0.1575, 0.4545, 0.1575, 0.2727, 0.1575, 0.4545, 0.1575, 0.3636, 0.3149, 0.09091, 0.1575, 0.2727, 0.1575, 0.1818, 0.3149, 0.8182, 0.1575, 1.0, 0.1575, 0.9091, 0.3149, 0.6364, 0.1575, 0.8182, 0.1575, 0.7273, 0.3149, 0.4545, 0.1575, 0.6364, 0.1575, 0.5455, 0.3149, 0.2727, 0.1575, 0.3636, 0.3149, 0.1818, 0.3149, 0.09091, 0.1575, 0.1818, 0.3149, 0.0, 0.3149, 0.8182, 0.1575, 0.9091, 0.3149, 0.7273, 0.3149, 0.6364, 0.1575, 0.7273, 0.3149, 0.5455, 0.3149, 0.4545, 0.1575, 0.5455, 0.3149, 0.3636, 0.3149, 0.1818, 0.3149, 0.3636, 0.3149, 0.2727, 0.4724, 0.0, 0.3149, 0.1818, 0.3149, 0.09091, 0.4724, 0.7273, 0.3149, 0.9091, 0.3149, 0.8182, 0.4724, 0.5455, 0.3149, 0.7273, 0.3149, 0.6364, 0.4724, 0.3636, 0.3149, 0.5455, 0.3149, 0.4545, 0.4724])
me_icosphere_011.materials.append(mat_green2)
me_icosphere_011.use_remesh_fix_poles = True
me_icosphere_011.use_remesh_preserve_attributes = False
me_icosphere_011.update()
me_icosphere_012 = bpy.data.meshes.new('Icosphere.012')
me_icosphere_012.from_pydata([(0.0, 0.0, -1.58), (1.143, -0.8306, -0.7066), (-0.4367, -1.344, -0.7066), (-1.413, 0.0, -0.7066), (-0.4367, 1.344, -0.7066), (1.143, 0.8306, -0.7066), (0.4367, -1.344, 0.7066), (-1.143, -0.8306, 0.7066), (-1.143, 0.8306, 0.7066), (0.4367, 1.344, 0.7066), (1.413, 0.0, 0.7066), (0.0, 0.0, 1.58)], [], [(0, 1, 2), (1, 0, 5), (0, 2, 3), (0, 3, 4), (0, 4, 5), (1, 5, 10), (2, 1, 6), (3, 2, 7), (4, 3, 8), (5, 4, 9), (1, 10, 6), (2, 6, 7), (3, 7, 8), (4, 8, 9), (5, 9, 10), (6, 10, 11), (7, 6, 11), (8, 7, 11), (9, 8, 11), (10, 9, 11)])
_uv = me_icosphere_012.uv_layers.new(name='UVMap')
_uv.uv.foreach_set('vector', [0.1818, 0.0, 0.2727, 0.1575, 0.09091, 0.1575, 0.2727, 0.1575, 0.3636, 0.0, 0.4545, 0.1575, 0.9091, 0.0, 1.0, 0.1575, 0.8182, 0.1575, 0.7273, 0.0, 0.8182, 0.1575, 0.6364, 0.1575, 0.5455, 0.0, 0.6364, 0.1575, 0.4545, 0.1575, 0.2727, 0.1575, 0.4545, 0.1575, 0.3636, 0.3149, 0.09091, 0.1575, 0.2727, 0.1575, 0.1818, 0.3149, 0.8182, 0.1575, 1.0, 0.1575, 0.9091, 0.3149, 0.6364, 0.1575, 0.8182, 0.1575, 0.7273, 0.3149, 0.4545, 0.1575, 0.6364, 0.1575, 0.5455, 0.3149, 0.2727, 0.1575, 0.3636, 0.3149, 0.1818, 0.3149, 0.09091, 0.1575, 0.1818, 0.3149, 0.0, 0.3149, 0.8182, 0.1575, 0.9091, 0.3149, 0.7273, 0.3149, 0.6364, 0.1575, 0.7273, 0.3149, 0.5455, 0.3149, 0.4545, 0.1575, 0.5455, 0.3149, 0.3636, 0.3149, 0.1818, 0.3149, 0.3636, 0.3149, 0.2727, 0.4724, 0.0, 0.3149, 0.1818, 0.3149, 0.09091, 0.4724, 0.7273, 0.3149, 0.9091, 0.3149, 0.8182, 0.4724, 0.5455, 0.3149, 0.7273, 0.3149, 0.6364, 0.4724, 0.3636, 0.3149, 0.5455, 0.3149, 0.4545, 0.4724])
me_icosphere_012.materials.append(mat_green2)
me_icosphere_012.use_remesh_fix_poles = True
me_icosphere_012.use_remesh_preserve_attributes = False
me_icosphere_012.update()
me_cylinder_001 = bpy.data.meshes.new('Cylinder.001')
me_cylinder_001.from_pydata([(0.0, 1.0, -1.0), (-3.401e-09, 0.8288, 1.0), (0.866, 0.5, -1.0), (0.7178, 0.4144, 1.0), (0.866, -0.5, -1.0), (0.7178, -0.4144, 1.0), (-8.742e-08, -1.0, -1.0), (-7.586e-08, -0.8288, 1.0), (-0.866, -0.5, -1.0), (-0.7178, -0.4144, 1.0), (-0.866, 0.5, -1.0), (-0.7178, 0.4144, 1.0)], [], [(0, 1, 3, 2), (2, 3, 5, 4), (4, 5, 7, 6), (6, 7, 9, 8), (3, 1, 11, 9, 7, 5), (8, 9, 11, 10), (10, 11, 1, 0), (0, 2, 4, 6, 8, 10)])
_uv = me_cylinder_001.uv_layers.new(name='UVMap')
_uv.uv.foreach_set('vector', [1.0, 0.5, 1.0, 1.0, 0.8333, 1.0, 0.8333, 0.5, 0.8333, 0.5, 0.8333, 1.0, 0.6667, 1.0, 0.6667, 0.5, 0.6667, 0.5, 0.6667, 1.0, 0.5, 1.0, 0.5, 0.5, 0.5, 0.5, 0.5, 1.0, 0.3333, 1.0, 0.3333, 0.5, 0.4578, 0.37, 0.25, 0.49, 0.04215, 0.37, 0.04215, 0.13, 0.25, 0.01, 0.4578, 0.13, 0.3333, 0.5, 0.3333, 1.0, 0.1667, 1.0, 0.1667, 0.5, 0.1667, 0.5, 0.1667, 1.0, -8.941e-08, 1.0, -8.941e-08, 0.5, 0.75, 0.49, 0.9578, 0.37, 0.9578, 0.13, 0.75, 0.01, 0.5422, 0.13, 0.5422, 0.37])
me_cylinder_001.materials.append(mat_brown)
me_cylinder_001.use_remesh_fix_poles = True
me_cylinder_001.use_remesh_preserve_attributes = False
me_cylinder_001.update()
me_cylinder_002 = bpy.data.meshes.new('Cylinder.002')
me_cylinder_002.from_pydata([(3.216e-08, 1.279, -1.0), (-3.401e-09, 0.8288, 1.0), (1.108, 0.6396, -1.0), (0.7178, 0.4144, 1.0), (1.108, -0.6396, -1.0), (0.7178, -0.4144, 1.0), (-1.008e-07, -1.279, -1.0), (-7.586e-08, -0.8288, 1.0), (-1.108, -0.6396, -1.0), (-0.7178, -0.4144, 1.0), (-1.108, 0.6396, -1.0), (-0.7178, 0.4144, 1.0), (1.848e-08, 1.677, -1.0), (1.452, 0.8385, -1.0), (1.452, -0.8385, -1.0), (-1.281e-07, -1.677, -1.0), (-1.452, -0.8385, -1.0), (-1.452, 0.8385, -1.0), (3.216e-08, 1.279, -0.5578), (1.108, 0.6396, -0.5578), (1.108, -0.6396, -0.5578), (-1.008e-07, -1.279, -0.5578), (-1.108, -0.6396, -0.5578), (-1.108, 0.6396, -0.5578), (-0.4952, -0.9933, -1.0), (-0.7518, -0.8451, -1.0), (-0.6467, -1.304, -1.0), (-0.9265, -1.142, -1.0), (-0.7479, -1.15, -0.7764), (-0.5804, -0.9441, -0.7736)], [], [(12, 1, 3, 13), (13, 3, 5, 14), (14, 5, 7, 15), (15, 7, 9, 16, 27, 28, 26), (3, 1, 11, 9, 7, 5), (16, 9, 11, 17), (17, 11, 1, 12), (6, 24, 29, 25, 8, 22, 21), (2, 0, 12, 13), (4, 2, 13, 14), (6, 4, 14, 15), (8, 25, 27, 16), (10, 8, 16, 17), (0, 10, 17, 12), (18, 19, 20, 21, 22, 23), (2, 4, 20, 19), (8, 10, 23, 22), (4, 6, 21, 20), (0, 2, 19, 18), (10, 0, 18, 23), (28, 27, 25, 29), (29, 24, 26, 28), (26, 24, 6, 15)])
_uv = me_cylinder_002.uv_layers.new(name='UVMap')
_uv.uv.foreach_set('vector', [1.0, 0.5, 1.0, 1.0, 0.8333, 1.0, 0.8333, 0.5, 0.8333, 0.5, 0.8333, 1.0, 0.6667, 1.0, 0.6667, 0.5, 0.6667, 0.5, 0.6667, 1.0, 0.5, 1.0, 0.5, 0.5, 0.5, 0.5, 0.5, 1.0, 0.3333, 1.0, 0.3333, 0.5, 0.3937, 0.5, 0.4092, 0.5559, 0.4258, 0.5, 0.4578, 0.37, 0.25, 0.49, 0.04215, 0.37, 0.04215, 0.13, 0.25, 0.01, 0.4578, 0.13, 0.3333, 0.5, 0.3333, 1.0, 0.1667, 1.0, 0.1667, 0.5, 0.1667, 0.5, 0.1667, 1.0, -8.941e-08, 1.0, -8.941e-08, 0.5, 0.75, 0.06693, 0.6791, 0.1078, 0.6669, 0.1149, 0.6424, 0.129, 0.5915, 0.1585, 0.5915, 0.1585, 0.75, 0.06693, 0.9085, 0.3415, 0.75, 0.4331, 0.75, 0.49, 0.9578, 0.37, 0.9085, 0.1585, 0.9085, 0.3415, 0.9578, 0.37, 0.9578, 0.13, 0.75, 0.06693, 0.9085, 0.1585, 0.9578, 0.13, 0.75, 0.01, 0.5915, 0.1585, 0.6424, 0.129, 0.6174, 0.08655, 0.5422, 0.13, 0.5915, 0.3415, 0.5915, 0.1585, 0.5422, 0.13, 0.5422, 0.37, 0.75, 0.4331, 0.5915, 0.3415, 0.5422, 0.37, 0.75, 0.49, 0.75, 0.4331, 0.9085, 0.3415, 0.9085, 0.1585, 0.75, 0.06693, 0.5915, 0.1585, 0.5915, 0.3415, 0.9085, 0.3415, 0.9085, 0.1585, 0.9085, 0.1585, 0.9085, 0.3415, 0.5915, 0.1585, 0.5915, 0.3415, 0.5915, 0.3415, 0.5915, 0.1585, 0.9085, 0.1585, 0.75, 0.06693, 0.75, 0.06693, 0.9085, 0.1585, 0.75, 0.4331, 0.9085, 0.3415, 0.9085, 0.3415, 0.75, 0.4331, 0.5915, 0.3415, 0.75, 0.4331, 0.75, 0.4331, 0.5915, 0.3415, 0.4092, 0.5559, 0.3937, 0.5, 0.6424, 0.129, 0.6669, 0.1149, 0.6669, 0.1149, 0.6791, 0.1078, 0.6574, 0.06344, 0.4092, 0.5559, 0.6574, 0.06344, 0.6791, 0.1078, 0.75, 0.06693, 0.75, 0.01])
me_cylinder_002.materials.append(mat_green)
me_cylinder_002.use_remesh_fix_poles = True
me_cylinder_002.use_remesh_preserve_attributes = False
me_cylinder_002.update()
me_cylinder_003 = bpy.data.meshes.new('Cylinder.003')
me_cylinder_003.from_pydata([(3.216e-08, 1.279, -1.0), (-3.401e-09, 0.8288, 1.0), (1.108, 0.6396, -1.0), (0.7178, 0.4144, 1.0), (1.108, -0.6396, -1.0), (0.7178, -0.4144, 1.0), (-1.008e-07, -1.279, -1.0), (-7.586e-08, -0.8288, 1.0), (-1.108, -0.6396, -1.0), (-0.7178, -0.4144, 1.0), (-1.108, 0.6396, -1.0), (-0.7178, 0.4144, 1.0), (1.848e-08, 1.677, -1.0), (1.452, 0.8385, -1.0), (1.539, -0.7127, -1.255), (0.0008887, -1.678, -1.221), (-1.452, -0.8385, -1.0), (-1.452, 0.8385, -1.0), (3.216e-08, 1.279, -0.5578), (1.108, 0.6396, -0.5578), (1.108, -0.6396, -0.5578), (-1.008e-07, -1.279, -0.5578), (-1.108, -0.6396, -0.5578), (-1.108, 0.6396, -0.5578), (0.6607, -1.31, -0.8198), (0.3173, -0.6603, 1.18), (0.4996, -1.005, -0.8198), (0.4996, -1.005, -0.3776), (0.7154, 1.22, -0.862), (0.3723, 0.5702, 1.138), (0.5545, 0.9153, -0.862), (0.5545, 0.9153, -0.4198)], [], [(28, 29, 3, 13), (13, 3, 5, 14), (24, 25, 7, 15), (15, 7, 9, 16), (3, 29, 1, 11, 9, 7, 25, 5), (16, 9, 11, 17), (17, 11, 1, 12), (6, 8, 22, 21), (30, 0, 12, 28), (4, 2, 13, 14), (26, 4, 14, 24), (8, 6, 15, 16), (10, 8, 16, 17), (0, 10, 17, 12), (18, 31, 19, 20, 27, 21, 22, 23), (2, 4, 20, 19), (8, 10, 23, 22), (26, 6, 21, 27), (30, 2, 19, 31), (10, 0, 18, 23), (4, 26, 27, 20), (6, 26, 24, 15), (14, 5, 25, 24), (0, 30, 31, 18), (2, 30, 28, 13), (12, 1, 29, 28)])
_uv = me_cylinder_003.uv_layers.new(name='UVMap')
_uv.uv.foreach_set('vector', [0.9221, 0.5, 0.9221, 1.0, 0.8333, 1.0, 0.8333, 0.5, 0.8333, 0.5, 0.8333, 1.0, 0.6667, 1.0, 0.6667, 0.5, 0.5779, 0.5, 0.5779, 1.0, 0.5, 1.0, 0.5, 0.5, 0.5, 0.5, 0.5, 1.0, 0.3333, 1.0, 0.3333, 0.5, 0.4578, 0.37, 0.3471, 0.4339, 0.25, 0.49, 0.04215, 0.37, 0.04215, 0.13, 0.25, 0.01, 0.3472, 0.0661, 0.4578, 0.13, 0.3333, 0.5, 0.3333, 1.0, 0.1667, 1.0, 0.1667, 0.5, 0.1667, 0.5, 0.1667, 1.0, -8.941e-08, 1.0, -8.941e-08, 0.5, 0.75, 0.06693, 0.5915, 0.1585, 0.5915, 0.1585, 0.75, 0.06693, 0.8241, 0.3903, 0.75, 0.4331, 0.75, 0.49, 0.8471, 0.4339, 0.9085, 0.1585, 0.9085, 0.3415, 0.9578, 0.37, 0.9578, 0.13, 0.8241, 0.1097, 0.9085, 0.1585, 0.9578, 0.13, 0.8472, 0.0661, 0.5915, 0.1585, 0.75, 0.06693, 0.75, 0.01, 0.5422, 0.13, 0.5915, 0.3415, 0.5915, 0.1585, 0.5422, 0.13, 0.5422, 0.37, 0.75, 0.4331, 0.5915, 0.3415, 0.5422, 0.37, 0.75, 0.49, 0.75, 0.4331, 0.8241, 0.3903, 0.9085, 0.3415, 0.9085, 0.1585, 0.8241, 0.1097, 0.75, 0.06693, 0.5915, 0.1585, 0.5915, 0.3415, 0.9085, 0.3415, 0.9085, 0.1585, 0.9085, 0.1585, 0.9085, 0.3415, 0.5915, 0.1585, 0.5915, 0.3415, 0.5915, 0.3415, 0.5915, 0.1585, 0.8241, 0.1097, 0.75, 0.06693, 0.75, 0.06693, 0.8241, 0.1097, 0.8241, 0.3903, 0.9085, 0.3415, 0.9085, 0.3415, 0.8241, 0.3903, 0.5915, 0.3415, 0.75, 0.4331, 0.75, 0.4331, 0.5915, 0.3415, 0.9085, 0.1585, 0.8241, 0.1097, 0.8241, 0.1097, 0.9085, 0.1585, 0.75, 0.06693, 0.8241, 0.1097, 0.8472, 0.0661, 0.75, 0.01, 0.6667, 0.5, 0.6667, 1.0, 0.5779, 1.0, 0.5779, 0.5, 0.75, 0.4331, 0.8241, 0.3903, 0.8241, 0.3903, 0.75, 0.4331, 0.9085, 0.3415, 0.8241, 0.3903, 0.8471, 0.4339, 0.9578, 0.37, 1.0, 0.5, 1.0, 1.0, 0.9221, 1.0, 0.9221, 0.5])
me_cylinder_003.materials.append(mat_green)
me_cylinder_003.use_remesh_fix_poles = True
me_cylinder_003.use_remesh_preserve_attributes = False
me_cylinder_003.update()
me_cylinder_004 = bpy.data.meshes.new('Cylinder.004')
me_cylinder_004.from_pydata([(3.216e-08, 1.279, -1.0), (-3.401e-09, 0.8288, 1.0), (1.067, 0.5182, -1.017), (0.7178, 0.4144, 1.0), (1.108, -0.6396, -1.0), (0.7178, -0.4144, 1.0), (-1.008e-07, -1.279, -1.0), (-7.586e-08, -0.8288, 1.0), (-1.108, -0.6396, -1.0), (-0.7178, -0.4144, 1.0), (-1.108, 0.6396, -1.0), (-0.7178, 0.4144, 1.0), (1.848e-08, 1.677, -1.0), (1.243, 1.475, -1.377), (1.509, -0.9467, -1.396), (0.142, -1.837, -1.574), (-1.55, -0.9146, -1.304), (-1.42, 1.04, -1.307), (3.216e-08, 1.279, -0.5578), (1.067, 0.5182, -0.5744), (1.108, -0.6396, -0.5578), (-1.008e-07, -1.279, -0.5578), (-1.108, -0.6396, -0.5578), (-1.108, 0.6396, -0.5578), (0.7943, -1.366, -0.9869), (0.3596, -0.6212, 1.251), (0.555, -0.9588, -0.7487), (0.555, -0.9588, -0.3065), (-1.378, -0.07128, -0.9101), (-0.6098, -0.1254, 1.395), (-0.9999, -0.1289, -0.6047), (-0.9999, -0.1289, -0.1624)], [], [(12, 1, 3, 13), (13, 3, 5, 14), (24, 25, 7, 15), (15, 7, 9, 16), (3, 1, 11, 29, 9, 7, 25, 5), (28, 29, 11, 17), (17, 11, 1, 12), (6, 8, 22, 21), (2, 0, 12, 13), (4, 2, 13, 14), (26, 4, 14, 24), (8, 6, 15, 16), (30, 8, 16, 28), (0, 10, 17, 12), (18, 19, 20, 27, 21, 22, 31, 23), (2, 4, 20, 19), (30, 10, 23, 31), (26, 6, 21, 27), (0, 2, 19, 18), (10, 0, 18, 23), (4, 26, 27, 20), (6, 26, 24, 15), (14, 5, 25, 24), (8, 30, 31, 22), (10, 30, 28, 17), (16, 9, 29, 28)])
_uv = me_cylinder_004.uv_layers.new(name='UVMap')
_uv.uv.foreach_set('vector', [1.0, 0.5, 1.0, 1.0, 0.8333, 1.0, 0.8333, 0.5, 0.8333, 0.5, 0.8333, 1.0, 0.6667, 1.0, 0.6667, 0.5, 0.5835, 0.5, 0.5835, 1.0, 0.5, 1.0, 0.5, 0.5, 0.5, 0.5, 0.5, 1.0, 0.3333, 1.0, 0.3333, 0.5, 0.4578, 0.37, 0.25, 0.49, 0.04215, 0.37, 0.04215, 0.2482, 0.04215, 0.13, 0.25, 0.01, 0.3541, 0.07012, 0.4578, 0.13, 0.2513, 0.5, 0.2513, 1.0, 0.1667, 1.0, 0.1667, 0.5, 0.1667, 0.5, 0.1667, 1.0, -8.941e-08, 1.0, -8.941e-08, 0.5, 0.75, 0.06693, 0.5915, 0.1585, 0.5915, 0.1585, 0.75, 0.06693, 0.9085, 0.3415, 0.75, 0.4331, 0.75, 0.49, 0.9578, 0.37, 0.9085, 0.1585, 0.9085, 0.3415, 0.9578, 0.37, 0.9578, 0.13, 0.8294, 0.1128, 0.9085, 0.1585, 0.9578, 0.13, 0.8541, 0.07012, 0.5915, 0.1585, 0.75, 0.06693, 0.75, 0.01, 0.5422, 0.13, 0.5915, 0.2486, 0.5915, 0.1585, 0.5422, 0.13, 0.5422, 0.2482, 0.75, 0.4331, 0.5915, 0.3415, 0.5422, 0.37, 0.75, 0.49, 0.75, 0.4331, 0.9085, 0.3415, 0.9085, 0.1585, 0.8294, 0.1128, 0.75, 0.06693, 0.5915, 0.1585, 0.5915, 0.2486, 0.5915, 0.3415, 0.9085, 0.3415, 0.9085, 0.1585, 0.9085, 0.1585, 0.9085, 0.3415, 0.5915, 0.2486, 0.5915, 0.3415, 0.5915, 0.3415, 0.5915, 0.2486, 0.8294, 0.1128, 0.75, 0.06693, 0.75, 0.06693, 0.8294, 0.1128, 0.75, 0.4331, 0.9085, 0.3415, 0.9085, 0.3415, 0.75, 0.4331, 0.5915, 0.3415, 0.75, 0.4331, 0.75, 0.4331, 0.5915, 0.3415, 0.9085, 0.1585, 0.8294, 0.1128, 0.8294, 0.1128, 0.9085, 0.1585, 0.75, 0.06693, 0.8294, 0.1128, 0.8541, 0.07012, 0.75, 0.01, 0.6667, 0.5, 0.6667, 1.0, 0.5835, 1.0, 0.5835, 0.5, 0.5915, 0.1585, 0.5915, 0.2486, 0.5915, 0.2486, 0.5915, 0.1585, 0.5915, 0.3415, 0.5915, 0.2486, 0.5422, 0.2482, 0.5422, 0.37, 0.3333, 0.5, 0.3333, 1.0, 0.2513, 1.0, 0.2513, 0.5])
me_cylinder_004.materials.append(mat_green)
me_cylinder_004.use_remesh_fix_poles = True
me_cylinder_004.use_remesh_preserve_attributes = False
me_cylinder_004.update()
me_cylinder_005 = bpy.data.meshes.new('Cylinder.005')
me_cylinder_005.from_pydata([(3.216e-08, 1.279, -1.0), (-3.401e-09, 0.8288, 1.0), (0.9485, 0.8615, -0.9215), (0.7178, 0.4144, 1.0), (1.108, -0.6396, -1.0), (0.7178, -0.4144, 1.0), (-0.1593, -1.057, -0.9215), (-7.586e-08, -0.8288, 1.0), (-1.108, -0.6396, -1.0), (-0.7178, -0.4144, 1.0), (-1.108, 0.6396, -1.0), (-0.7178, 0.4144, 1.0), (-0.2031, 1.951, -1.399), (1.368, 0.9433, -0.8462), (1.61, -1.046, -1.287), (0.05651, -1.59, -0.9246), (-1.536, -0.949, -1.239), (-1.452, 0.8385, -1.0), (3.216e-08, 1.279, -0.5578), (1.108, 0.6396, -0.5578), (1.108, -0.6396, -0.5578), (-1.008e-07, -1.279, -0.5578), (-1.108, -0.6396, -0.5578), (-1.108, 0.6396, -0.5578)], [], [(12, 1, 3, 13), (13, 3, 5, 14), (14, 5, 7, 15), (15, 7, 9, 16), (3, 1, 11, 9, 7, 5), (16, 9, 11, 17), (17, 11, 1, 12), (6, 8, 22, 21), (2, 0, 12, 13), (4, 2, 13, 14), (6, 4, 14, 15), (8, 6, 15, 16), (10, 8, 16, 17), (0, 10, 17, 12), (18, 19, 20, 21, 22, 23), (2, 4, 20, 19), (8, 10, 23, 22), (4, 6, 21, 20), (0, 2, 19, 18), (10, 0, 18, 23)])
_uv = me_cylinder_005.uv_layers.new(name='UVMap')
_uv.uv.foreach_set('vector', [1.0, 0.5, 1.0, 1.0, 0.8333, 1.0, 0.8333, 0.5, 0.8333, 0.5, 0.8333, 1.0, 0.6667, 1.0, 0.6667, 0.5, 0.6667, 0.5, 0.6667, 1.0, 0.5, 1.0, 0.5, 0.5, 0.5, 0.5, 0.5, 1.0, 0.3333, 1.0, 0.3333, 0.5, 0.4578, 0.37, 0.25, 0.49, 0.04215, 0.37, 0.04215, 0.13, 0.25, 0.01, 0.4578, 0.13, 0.3333, 0.5, 0.3333, 1.0, 0.1667, 1.0, 0.1667, 0.5, 0.1667, 0.5, 0.1667, 1.0, -8.941e-08, 1.0, -8.941e-08, 0.5, 0.75, 0.06693, 0.5915, 0.1585, 0.5915, 0.1585, 0.75, 0.06693, 0.9085, 0.3415, 0.75, 0.4331, 0.75, 0.49, 0.9578, 0.37, 0.9085, 0.1585, 0.9085, 0.3415, 0.9578, 0.37, 0.9578, 0.13, 0.75, 0.06693, 0.9085, 0.1585, 0.9578, 0.13, 0.75, 0.01, 0.5915, 0.1585, 0.75, 0.06693, 0.75, 0.01, 0.5422, 0.13, 0.5915, 0.3415, 0.5915, 0.1585, 0.5422, 0.13, 0.5422, 0.37, 0.75, 0.4331, 0.5915, 0.3415, 0.5422, 0.37, 0.75, 0.49, 0.75, 0.4331, 0.9085, 0.3415, 0.9085, 0.1585, 0.75, 0.06693, 0.5915, 0.1585, 0.5915, 0.3415, 0.9085, 0.3415, 0.9085, 0.1585, 0.9085, 0.1585, 0.9085, 0.3415, 0.5915, 0.1585, 0.5915, 0.3415, 0.5915, 0.3415, 0.5915, 0.1585, 0.9085, 0.1585, 0.75, 0.06693, 0.75, 0.06693, 0.9085, 0.1585, 0.75, 0.4331, 0.9085, 0.3415, 0.9085, 0.3415, 0.75, 0.4331, 0.5915, 0.3415, 0.75, 0.4331, 0.75, 0.4331, 0.5915, 0.3415])
me_cylinder_005.materials.append(mat_green)
me_cylinder_005.use_remesh_fix_poles = True
me_cylinder_005.use_remesh_preserve_attributes = False
me_cylinder_005.update()
me_cylinder_006 = bpy.data.meshes.new('Cylinder.006')
me_cylinder_006.from_pydata([(3.216e-08, 1.279, -1.0), (-2.384e-09, 0.5611, 1.0), (1.129, 0.9895, -1.023), (0.4859, 0.2805, 1.0), (1.108, -0.6396, -1.0), (0.4859, -0.2805, 1.0), (-1.008e-07, -1.279, -1.0), (-5.127e-08, -0.5611, 1.0), (-1.108, -0.6396, -1.0), (-0.4859, -0.2805, 1.0), (-1.108, 0.6396, -1.0), (-0.4859, 0.2805, 1.0), (1.848e-08, 1.677, -1.0), (1.665, 0.7377, -1.377), (1.51, -1.004, -1.298), (-1.281e-07, -1.677, -1.0), (-1.452, -0.8385, -1.0), (-1.452, 0.8385, -1.0), (3.216e-08, 1.279, -0.5578), (1.085, 0.2467, -0.5343), (1.108, -0.6396, -0.5578), (-1.008e-07, -1.279, -0.5578), (-1.108, -0.6396, -0.5578), (-1.108, 0.6396, -0.5578)], [], [(12, 1, 3, 13), (13, 3, 5, 14), (14, 5, 7, 15), (15, 7, 9, 16), (3, 1, 11, 9, 7, 5), (16, 9, 11, 17), (17, 11, 1, 12), (6, 8, 22, 21), (2, 0, 12, 13), (4, 2, 13, 14), (6, 4, 14, 15), (8, 6, 15, 16), (10, 8, 16, 17), (0, 10, 17, 12), (18, 19, 20, 21, 22, 23), (2, 4, 20, 19), (8, 10, 23, 22), (4, 6, 21, 20), (0, 2, 19, 18), (10, 0, 18, 23)])
_uv = me_cylinder_006.uv_layers.new(name='UVMap')
_uv.uv.foreach_set('vector', [1.0, 0.5, 1.0, 1.0, 0.8333, 1.0, 0.8333, 0.5, 0.8333, 0.5, 0.8333, 1.0, 0.6667, 1.0, 0.6667, 0.5, 0.6667, 0.5, 0.6667, 1.0, 0.5, 1.0, 0.5, 0.5, 0.5, 0.5, 0.5, 1.0, 0.3333, 1.0, 0.3333, 0.5, 0.4578, 0.37, 0.25, 0.49, 0.04215, 0.37, 0.04215, 0.13, 0.25, 0.01, 0.4578, 0.13, 0.3333, 0.5, 0.3333, 1.0, 0.1667, 1.0, 0.1667, 0.5, 0.1667, 0.5, 0.1667, 1.0, -8.941e-08, 1.0, -8.941e-08, 0.5, 0.75, 0.06693, 0.5915, 0.1585, 0.5915, 0.1585, 0.75, 0.06693, 0.9085, 0.3415, 0.75, 0.4331, 0.75, 0.49, 0.9578, 0.37, 0.9085, 0.1585, 0.9085, 0.3415, 0.9578, 0.37, 0.9578, 0.13, 0.75, 0.06693, 0.9085, 0.1585, 0.9578, 0.13, 0.75, 0.01, 0.5915, 0.1585, 0.75, 0.06693, 0.75, 0.01, 0.5422, 0.13, 0.5915, 0.3415, 0.5915, 0.1585, 0.5422, 0.13, 0.5422, 0.37, 0.75, 0.4331, 0.5915, 0.3415, 0.5422, 0.37, 0.75, 0.49, 0.75, 0.4331, 0.9085, 0.3415, 0.9085, 0.1585, 0.75, 0.06693, 0.5915, 0.1585, 0.5915, 0.3415, 0.9085, 0.3415, 0.9085, 0.1585, 0.9085, 0.1585, 0.9085, 0.3415, 0.5915, 0.1585, 0.5915, 0.3415, 0.5915, 0.3415, 0.5915, 0.1585, 0.9085, 0.1585, 0.75, 0.06693, 0.75, 0.06693, 0.9085, 0.1585, 0.75, 0.4331, 0.9085, 0.3415, 0.9085, 0.3415, 0.75, 0.4331, 0.5915, 0.3415, 0.75, 0.4331, 0.75, 0.4331, 0.5915, 0.3415])
me_cylinder_006.materials.append(mat_green)
me_cylinder_006.use_remesh_fix_poles = True
me_cylinder_006.use_remesh_preserve_attributes = False
me_cylinder_006.update()
me_cylinder_007 = bpy.data.meshes.new('Cylinder.007')
me_cylinder_007.from_pydata([(1.168e-08, 1.588, -1.0), (-9.7e-09, 0.5118, 1.0), (1.375, 0.7939, -1.0), (0.4432, 0.2559, 1.0), (1.375, -0.7939, -1.0), (0.4432, -0.2559, 1.0), (-1.271e-07, -1.588, -1.0), (-5.444e-08, -0.5118, 1.0), (-1.375, -0.7939, -1.0), (-0.4432, -0.2559, 1.0), (-1.375, 0.7939, -1.0), (-0.4432, 0.2559, 1.0), (0.6506, 0.5529, 0.3493), (1.113, 0.302, 0.3807), (1.167, -0.2978, 0.3829), (0.7585, -0.6468, 0.3538), (0.2958, -0.396, 0.3225), (0.2419, 0.2039, 0.3202), (0.3996, 0.1932, -0.3725), (0.3996, -0.8068, -0.3725), (-0.4664, -1.307, -0.3725), (-1.332, -0.8068, -0.3725), (-1.332, 0.1932, -0.3725), (-0.4664, 0.6932, -0.3725)], [], [(12, 1, 3, 13), (13, 3, 5, 14), (14, 5, 7, 15), (15, 7, 9, 16), (3, 1, 11, 9, 7, 5), (16, 9, 11, 17), (17, 11, 1, 12), (0, 2, 4, 6, 8, 10), (22, 17, 12, 23), (21, 16, 17, 22), (20, 15, 16, 21), (19, 14, 15, 20), (18, 13, 14, 19), (23, 12, 13, 18), (0, 23, 18, 2), (2, 18, 19, 4), (4, 19, 20, 6), (6, 20, 21, 8), (8, 21, 22, 10), (10, 22, 23, 0)])
_uv = me_cylinder_007.uv_layers.new(name='UVMap')
_uv.uv.foreach_set('vector', [1.0, 0.8438, 1.0, 1.0, 0.8333, 1.0, 0.8333, 0.8438, 0.8333, 0.8438, 0.8333, 1.0, 0.6667, 1.0, 0.6667, 0.8438, 0.6667, 0.8438, 0.6667, 1.0, 0.5, 1.0, 0.5, 0.8437, 0.5, 0.8437, 0.5, 1.0, 0.3333, 1.0, 0.3333, 0.8438, 0.4578, 0.37, 0.25, 0.49, 0.04215, 0.37, 0.04215, 0.13, 0.25, 0.01, 0.4578, 0.13, 0.3333, 0.8438, 0.3333, 1.0, 0.1667, 1.0, 0.1667, 0.8438, 0.1667, 0.8438, 0.1667, 1.0, -8.941e-08, 1.0, -8.941e-08, 0.8438, 0.75, 0.49, 0.9578, 0.37, 0.9578, 0.13, 0.75, 0.01, 0.5422, 0.13, 0.5422, 0.37, 0.1667, 0.6719, 0.1667, 0.8438, -8.941e-08, 0.8438, -8.941e-08, 0.6719, 0.3333, 0.6719, 0.3333, 0.8438, 0.1667, 0.8438, 0.1667, 0.6719, 0.5, 0.6719, 0.5, 0.8437, 0.3333, 0.8438, 0.3333, 0.6719, 0.6667, 0.6719, 0.6667, 0.8438, 0.5, 0.8437, 0.5, 0.6719, 0.8333, 0.6719, 0.8333, 0.8438, 0.6667, 0.8438, 0.6667, 0.6719, 1.0, 0.6719, 1.0, 0.8438, 0.8333, 0.8438, 0.8333, 0.6719, 1.0, 0.5, 1.0, 0.6719, 0.8333, 0.6719, 0.8333, 0.5, 0.8333, 0.5, 0.8333, 0.6719, 0.6667, 0.6719, 0.6667, 0.5, 0.6667, 0.5, 0.6667, 0.6719, 0.5, 0.6719, 0.5, 0.5, 0.5, 0.5, 0.5, 0.6719, 0.3333, 0.6719, 0.3333, 0.5, 0.3333, 0.5, 0.3333, 0.6719, 0.1667, 0.6719, 0.1667, 0.5, 0.1667, 0.5, 0.1667, 0.6719, -8.941e-08, 0.6719, -8.941e-08, 0.5])
me_cylinder_007.materials.append(mat_brown)
me_cylinder_007.use_remesh_fix_poles = True
me_cylinder_007.use_remesh_preserve_attributes = False
me_cylinder_007.update()
me_plane = bpy.data.meshes.new('Plane')
me_plane.from_pydata([(0.0, -1.0, 0.0), (2.0, -1.0, 0.0), (0.0, 1.0, 0.0), (2.0, 1.0, 0.0), (1.307, -1.301, -0.06982), (1.485, 1.301, 0.5303), (0.6981, 1.089, 0.0), (0.6981, -1.089, 0.0)], [], [(4, 1, 3, 5), (7, 4, 5, 6), (0, 7, 6, 2)])
_uv = me_plane.uv_layers.new(name='UVMap')
_uv.uv.foreach_set('vector', [0.6981, 0.0, 1.0, 0.0, 1.0, 1.0, 0.6981, 1.0, 0.349, 0.0, 0.6981, 0.0, 0.6981, 1.0, 0.349, 1.0, 0.0, 0.0, 0.349, 0.0, 0.349, 1.0, 0.0, 1.0])
me_plane.materials.append(mat_green2)
me_plane.use_remesh_fix_poles = True
me_plane.use_remesh_preserve_attributes = False
me_plane.update()
me_plane_001 = bpy.data.meshes.new('Plane.001')
me_plane_001.from_pydata([(0.0, -1.0, 0.0), (2.0, -1.0, 0.0), (0.0, 1.0, 0.0), (2.0, 1.0, 0.0), (1.307, -1.301, -0.06982), (1.485, 1.301, 0.5303), (0.6981, 1.089, 0.0), (0.6981, -1.089, 0.0)], [], [(4, 1, 3, 5), (7, 4, 5, 6), (0, 7, 6, 2)])
_uv = me_plane_001.uv_layers.new(name='UVMap')
_uv.uv.foreach_set('vector', [0.6981, 0.0, 1.0, 0.0, 1.0, 1.0, 0.6981, 1.0, 0.349, 0.0, 0.6981, 0.0, 0.6981, 1.0, 0.349, 1.0, 0.0, 0.0, 0.349, 0.0, 0.349, 1.0, 0.0, 1.0])
me_plane_001.materials.append(mat_green2)
me_plane_001.use_remesh_fix_poles = True
me_plane_001.use_remesh_preserve_attributes = False
me_plane_001.update()
me_plane_002 = bpy.data.meshes.new('Plane.002')
me_plane_002.from_pydata([(0.0, -1.0, 0.0), (2.0, -1.0, 0.0), (0.0, 1.0, 0.0), (2.0, 1.0, 0.0), (1.307, -1.301, -0.06982), (1.485, 1.301, 0.5303), (0.6981, 1.089, 0.0), (0.6981, -1.089, 0.0)], [], [(4, 1, 3, 5), (7, 4, 5, 6), (0, 7, 6, 2)])
_uv = me_plane_002.uv_layers.new(name='UVMap')
_uv.uv.foreach_set('vector', [0.6981, 0.0, 1.0, 0.0, 1.0, 1.0, 0.6981, 1.0, 0.349, 0.0, 0.6981, 0.0, 0.6981, 1.0, 0.349, 1.0, 0.0, 0.0, 0.349, 0.0, 0.349, 1.0, 0.0, 1.0])
me_plane_002.materials.append(mat_green2)
me_plane_002.use_remesh_fix_poles = True
me_plane_002.use_remesh_preserve_attributes = False
me_plane_002.update()
me_plane_003 = bpy.data.meshes.new('Plane.003')
me_plane_003.from_pydata([(0.0, -1.0, 0.0), (2.0, -1.0, 0.0), (0.0, 1.0, 0.0), (2.0, 1.0, 0.0), (1.307, -1.301, -0.06982), (1.485, 1.301, 0.5303), (0.6981, 1.089, 0.0), (0.6981, -1.089, 0.0)], [], [(4, 1, 3, 5), (7, 4, 5, 6), (0, 7, 6, 2)])
_uv = me_plane_003.uv_layers.new(name='UVMap')
_uv.uv.foreach_set('vector', [0.6981, 0.0, 1.0, 0.0, 1.0, 1.0, 0.6981, 1.0, 0.349, 0.0, 0.6981, 0.0, 0.6981, 1.0, 0.349, 1.0, 0.0, 0.0, 0.349, 0.0, 0.349, 1.0, 0.0, 1.0])
me_plane_003.materials.append(mat_green2)
me_plane_003.use_remesh_fix_poles = True
me_plane_003.use_remesh_preserve_attributes = False
me_plane_003.update()
me_plane_004 = bpy.data.meshes.new('Plane.004')
me_plane_004.from_pydata([(0.0, -1.0, 0.0), (2.0, -1.0, 0.0), (0.0, 1.0, 0.0), (2.0, 1.0, 0.0), (1.307, -1.301, -0.06982), (1.485, 1.301, 0.5303), (0.6981, 1.089, 0.0), (0.6981, -1.089, 0.0)], [], [(4, 1, 3, 5), (7, 4, 5, 6), (0, 7, 6, 2)])
_uv = me_plane_004.uv_layers.new(name='UVMap')
_uv.uv.foreach_set('vector', [0.6981, 0.0, 1.0, 0.0, 1.0, 1.0, 0.6981, 1.0, 0.349, 0.0, 0.6981, 0.0, 0.6981, 1.0, 0.349, 1.0, 0.0, 0.0, 0.349, 0.0, 0.349, 1.0, 0.0, 1.0])
me_plane_004.materials.append(mat_green2)
me_plane_004.use_remesh_fix_poles = True
me_plane_004.use_remesh_preserve_attributes = False
me_plane_004.update()
me_plane_005 = bpy.data.meshes.new('Plane.005')
me_plane_005.from_pydata([(0.0, -1.0, 0.0), (2.0, -1.0, 0.0), (0.0, 1.0, 0.0), (2.0, 1.0, 0.0), (1.307, -1.301, -0.06982), (1.485, 1.301, 0.5303), (0.6981, 1.089, 0.0), (0.6981, -1.089, 0.0)], [], [(4, 1, 3, 5), (7, 4, 5, 6), (0, 7, 6, 2)])
_uv = me_plane_005.uv_layers.new(name='UVMap')
_uv.uv.foreach_set('vector', [0.6981, 0.0, 1.0, 0.0, 1.0, 1.0, 0.6981, 1.0, 0.349, 0.0, 0.6981, 0.0, 0.6981, 1.0, 0.349, 1.0, 0.0, 0.0, 0.349, 0.0, 0.349, 1.0, 0.0, 1.0])
me_plane_005.materials.append(mat_green2)
me_plane_005.use_remesh_fix_poles = True
me_plane_005.use_remesh_preserve_attributes = False
me_plane_005.update()
me_plane_006 = bpy.data.meshes.new('Plane.006')
me_plane_006.from_pydata([(0.0, -1.0, 0.0), (2.0, -1.0, 0.0), (0.0, 1.0, 0.0), (2.0, 1.0, 0.0), (1.307, -1.301, -0.06982), (1.485, 1.301, 0.5303), (0.6981, 1.089, 0.0), (0.6981, -1.089, 0.0)], [], [(4, 1, 3, 5), (7, 4, 5, 6), (0, 7, 6, 2)])
_uv = me_plane_006.uv_layers.new(name='UVMap')
_uv.uv.foreach_set('vector', [0.6981, 0.0, 1.0, 0.0, 1.0, 1.0, 0.6981, 1.0, 0.349, 0.0, 0.6981, 0.0, 0.6981, 1.0, 0.349, 1.0, 0.0, 0.0, 0.349, 0.0, 0.349, 1.0, 0.0, 1.0])
me_plane_006.materials.append(mat_green2)
me_plane_006.use_remesh_fix_poles = True
me_plane_006.use_remesh_preserve_attributes = False
me_plane_006.update()
me_plane_007 = bpy.data.meshes.new('Plane.007')
me_plane_007.from_pydata([(0.0, -1.0, 0.0), (2.0, -1.0, 0.0), (0.0, 1.0, 0.0), (2.0, 1.0, 0.0), (1.307, -1.301, -0.06982), (1.485, 1.301, 0.5303), (0.6981, 1.089, 0.0), (0.6981, -1.089, 0.0)], [], [(4, 1, 3, 5), (7, 4, 5, 6), (0, 7, 6, 2)])
_uv = me_plane_007.uv_layers.new(name='UVMap')
_uv.uv.foreach_set('vector', [0.6981, 0.0, 1.0, 0.0, 1.0, 1.0, 0.6981, 1.0, 0.349, 0.0, 0.6981, 0.0, 0.6981, 1.0, 0.349, 1.0, 0.0, 0.0, 0.349, 0.0, 0.349, 1.0, 0.0, 1.0])
me_plane_007.materials.append(mat_green2)
me_plane_007.use_remesh_fix_poles = True
me_plane_007.use_remesh_preserve_attributes = False
me_plane_007.update()
me_plane_008 = bpy.data.meshes.new('Plane.008')
me_plane_008.from_pydata([(0.0, -1.0, 0.0), (2.0, -1.0, 0.0), (0.0, 1.0, 0.0), (2.0, 1.0, 0.0), (1.307, -1.301, -0.06982), (1.485, 1.301, 0.5303), (0.6981, 1.089, 0.0), (0.6981, -1.089, 0.0)], [], [(4, 1, 3, 5), (7, 4, 5, 6), (0, 7, 6, 2)])
_uv = me_plane_008.uv_layers.new(name='UVMap')
_uv.uv.foreach_set('vector', [0.6981, 0.0, 1.0, 0.0, 1.0, 1.0, 0.6981, 1.0, 0.349, 0.0, 0.6981, 0.0, 0.6981, 1.0, 0.349, 1.0, 0.0, 0.0, 0.349, 0.0, 0.349, 1.0, 0.0, 1.0])
me_plane_008.materials.append(mat_green2)
me_plane_008.use_remesh_fix_poles = True
me_plane_008.use_remesh_preserve_attributes = False
me_plane_008.update()
me_plane_009 = bpy.data.meshes.new('Plane.009')
me_plane_009.from_pydata([(0.0, -1.0, 0.0), (2.0, -1.0, 0.0), (0.0, 1.0, 0.0), (2.0, 1.0, 0.0), (1.307, -1.301, -0.06982), (1.485, 1.301, 0.5303), (0.6981, 1.089, 0.0), (0.6981, -1.089, 0.0)], [], [(4, 1, 3, 5), (7, 4, 5, 6), (0, 7, 6, 2)])
_uv = me_plane_009.uv_layers.new(name='UVMap')
_uv.uv.foreach_set('vector', [0.6981, 0.0, 1.0, 0.0, 1.0, 1.0, 0.6981, 1.0, 0.349, 0.0, 0.6981, 0.0, 0.6981, 1.0, 0.349, 1.0, 0.0, 0.0, 0.349, 0.0, 0.349, 1.0, 0.0, 1.0])
me_plane_009.materials.append(mat_green2)
me_plane_009.use_remesh_fix_poles = True
me_plane_009.use_remesh_preserve_attributes = False
me_plane_009.update()
me_plane_010 = bpy.data.meshes.new('Plane.010')
me_plane_010.from_pydata([(0.0, -1.0, 0.0), (2.0, -1.0, 0.0), (0.0, 1.0, 0.0), (2.0, 1.0, 0.0), (1.307, -1.301, -0.06982), (1.485, 1.301, 0.5303), (0.6981, 1.089, 0.0), (0.6981, -1.089, 0.0)], [], [(4, 1, 3, 5), (7, 4, 5, 6), (0, 7, 6, 2)])
_uv = me_plane_010.uv_layers.new(name='UVMap')
_uv.uv.foreach_set('vector', [0.6981, 0.0, 1.0, 0.0, 1.0, 1.0, 0.6981, 1.0, 0.349, 0.0, 0.6981, 0.0, 0.6981, 1.0, 0.349, 1.0, 0.0, 0.0, 0.349, 0.0, 0.349, 1.0, 0.0, 1.0])
me_plane_010.materials.append(mat_green2)
me_plane_010.use_remesh_fix_poles = True
me_plane_010.use_remesh_preserve_attributes = False
me_plane_010.update()
me_plane_011 = bpy.data.meshes.new('Plane.011')
me_plane_011.from_pydata([(0.0, -1.0, 0.0), (2.0, -1.0, 0.0), (0.0, 1.0, 0.0), (2.0, 1.0, 0.0), (1.307, -1.301, -0.06982), (1.485, 1.301, 0.5303), (0.6981, 1.089, 0.0), (0.6981, -1.089, 0.0)], [], [(4, 1, 3, 5), (7, 4, 5, 6), (0, 7, 6, 2)])
_uv = me_plane_011.uv_layers.new(name='UVMap')
_uv.uv.foreach_set('vector', [0.6981, 0.0, 1.0, 0.0, 1.0, 1.0, 0.6981, 1.0, 0.349, 0.0, 0.6981, 0.0, 0.6981, 1.0, 0.349, 1.0, 0.0, 0.0, 0.349, 0.0, 0.349, 1.0, 0.0, 1.0])
me_plane_011.materials.append(mat_green2)
me_plane_011.use_remesh_fix_poles = True
me_plane_011.use_remesh_preserve_attributes = False
me_plane_011.update()
me_plane_012 = bpy.data.meshes.new('Plane.012')
me_plane_012.from_pydata([(0.0, -1.0, 0.0), (2.0, -1.0, 0.0), (0.0, 1.0, 0.0), (2.0, 1.0, 0.0), (1.307, -1.301, -0.06982), (1.485, 1.301, 0.5303), (0.6981, 1.089, 0.0), (0.6981, -1.089, 0.0)], [], [(4, 1, 3, 5), (7, 4, 5, 6), (0, 7, 6, 2)])
_uv = me_plane_012.uv_layers.new(name='UVMap')
_uv.uv.foreach_set('vector', [0.6981, 0.0, 1.0, 0.0, 1.0, 1.0, 0.6981, 1.0, 0.349, 0.0, 0.6981, 0.0, 0.6981, 1.0, 0.349, 1.0, 0.0, 0.0, 0.349, 0.0, 0.349, 1.0, 0.0, 1.0])
me_plane_012.materials.append(mat_green2)
me_plane_012.use_remesh_fix_poles = True
me_plane_012.use_remesh_preserve_attributes = False
me_plane_012.update()
me_plane_013 = bpy.data.meshes.new('Plane.013')
me_plane_013.from_pydata([(0.0, -1.0, 0.0), (2.0, -1.0, 0.0), (0.0, 1.0, 0.0), (2.0, 1.0, 0.0), (1.307, -1.301, -0.06982), (1.485, 1.301, 0.5303), (0.6981, 1.089, 0.0), (0.6981, -1.089, 0.0)], [], [(4, 1, 3, 5), (7, 4, 5, 6), (0, 7, 6, 2)])
_uv = me_plane_013.uv_layers.new(name='UVMap')
_uv.uv.foreach_set('vector', [0.6981, 0.0, 1.0, 0.0, 1.0, 1.0, 0.6981, 1.0, 0.349, 0.0, 0.6981, 0.0, 0.6981, 1.0, 0.349, 1.0, 0.0, 0.0, 0.349, 0.0, 0.349, 1.0, 0.0, 1.0])
me_plane_013.materials.append(mat_green2)
me_plane_013.use_remesh_fix_poles = True
me_plane_013.use_remesh_preserve_attributes = False
me_plane_013.update()
me_plane_014 = bpy.data.meshes.new('Plane.014')
me_plane_014.from_pydata([(0.0, -1.0, 0.0), (2.0, -1.0, 0.0), (0.0, 1.0, 0.0), (2.0, 1.0, 0.0), (1.307, -1.301, -0.06982), (1.485, 1.301, 0.5303), (0.6981, 1.089, 0.0), (0.6981, -1.089, 0.0)], [], [(4, 1, 3, 5), (7, 4, 5, 6), (0, 7, 6, 2)])
_uv = me_plane_014.uv_layers.new(name='UVMap')
_uv.uv.foreach_set('vector', [0.6981, 0.0, 1.0, 0.0, 1.0, 1.0, 0.6981, 1.0, 0.349, 0.0, 0.6981, 0.0, 0.6981, 1.0, 0.349, 1.0, 0.0, 0.0, 0.349, 0.0, 0.349, 1.0, 0.0, 1.0])
me_plane_014.materials.append(mat_green2)
me_plane_014.use_remesh_fix_poles = True
me_plane_014.use_remesh_preserve_attributes = False
me_plane_014.update()
me_plane_015 = bpy.data.meshes.new('Plane.015')
me_plane_015.from_pydata([(0.0, -1.0, 0.0), (2.0, -1.0, 0.0), (0.0, 1.0, 0.0), (2.0, 1.0, 0.0), (1.307, -1.301, -0.06982), (1.485, 1.301, 0.5303), (0.6981, 1.089, 0.0), (0.6981, -1.089, 0.0)], [], [(4, 1, 3, 5), (7, 4, 5, 6), (0, 7, 6, 2)])
_uv = me_plane_015.uv_layers.new(name='UVMap')
_uv.uv.foreach_set('vector', [0.6981, 0.0, 1.0, 0.0, 1.0, 1.0, 0.6981, 1.0, 0.349, 0.0, 0.6981, 0.0, 0.6981, 1.0, 0.349, 1.0, 0.0, 0.0, 0.349, 0.0, 0.349, 1.0, 0.0, 1.0])
me_plane_015.materials.append(mat_green2)
me_plane_015.use_remesh_fix_poles = True
me_plane_015.use_remesh_preserve_attributes = False
me_plane_015.update()
me_plane_016 = bpy.data.meshes.new('Plane.016')
me_plane_016.from_pydata([(0.0, -1.0, 0.0), (2.0, -1.0, 0.0), (0.0, 1.0, 0.0), (2.0, 1.0, 0.0), (1.307, -1.301, -0.06982), (1.485, 1.301, 0.5303), (0.6981, 1.089, 0.0), (0.6981, -1.089, 0.0)], [], [(4, 1, 3, 5), (7, 4, 5, 6), (0, 7, 6, 2)])
_uv = me_plane_016.uv_layers.new(name='UVMap')
_uv.uv.foreach_set('vector', [0.6981, 0.0, 1.0, 0.0, 1.0, 1.0, 0.6981, 1.0, 0.349, 0.0, 0.6981, 0.0, 0.6981, 1.0, 0.349, 1.0, 0.0, 0.0, 0.349, 0.0, 0.349, 1.0, 0.0, 1.0])
me_plane_016.materials.append(mat_green2)
me_plane_016.use_remesh_fix_poles = True
me_plane_016.use_remesh_preserve_attributes = False
me_plane_016.update()
me_plane_017 = bpy.data.meshes.new('Plane.017')
me_plane_017.from_pydata([(0.0, -1.0, 0.0), (2.0, -1.0, 0.0), (0.0, 1.0, 0.0), (2.0, 1.0, 0.0), (1.307, -1.301, -0.06982), (1.485, 1.301, 0.5303), (0.6981, 1.089, 0.0), (0.6981, -1.089, 0.0)], [], [(4, 1, 3, 5), (7, 4, 5, 6), (0, 7, 6, 2)])
_uv = me_plane_017.uv_layers.new(name='UVMap')
_uv.uv.foreach_set('vector', [0.6981, 0.0, 1.0, 0.0, 1.0, 1.0, 0.6981, 1.0, 0.349, 0.0, 0.6981, 0.0, 0.6981, 1.0, 0.349, 1.0, 0.0, 0.0, 0.349, 0.0, 0.349, 1.0, 0.0, 1.0])
me_plane_017.materials.append(mat_green2)
me_plane_017.use_remesh_fix_poles = True
me_plane_017.use_remesh_preserve_attributes = False
me_plane_017.update()
me_plane_018 = bpy.data.meshes.new('Plane.018')
me_plane_018.from_pydata([(0.0, -1.0, 0.0), (2.0, -1.0, 0.0), (0.0, 1.0, 0.0), (2.0, 1.0, 0.0), (1.307, -1.301, -0.06982), (1.485, 1.301, 0.5303), (0.6981, 1.089, 0.0), (0.6981, -1.089, 0.0)], [], [(4, 1, 3, 5), (7, 4, 5, 6), (0, 7, 6, 2)])
_uv = me_plane_018.uv_layers.new(name='UVMap')
_uv.uv.foreach_set('vector', [0.6981, 0.0, 1.0, 0.0, 1.0, 1.0, 0.6981, 1.0, 0.349, 0.0, 0.6981, 0.0, 0.6981, 1.0, 0.349, 1.0, 0.0, 0.0, 0.349, 0.0, 0.349, 1.0, 0.0, 1.0])
me_plane_018.materials.append(mat_green2)
me_plane_018.use_remesh_fix_poles = True
me_plane_018.use_remesh_preserve_attributes = False
me_plane_018.update()
me_plane_019 = bpy.data.meshes.new('Plane.019')
me_plane_019.from_pydata([(0.0, -1.0, 0.0), (2.0, -1.0, 0.0), (0.0, 1.0, 0.0), (2.0, 1.0, 0.0), (1.307, -1.301, -0.06982), (1.485, 1.301, 0.5303), (0.6981, 1.089, 0.0), (0.6981, -1.089, 0.0)], [], [(4, 1, 3, 5), (7, 4, 5, 6), (0, 7, 6, 2)])
_uv = me_plane_019.uv_layers.new(name='UVMap')
_uv.uv.foreach_set('vector', [0.6981, 0.0, 1.0, 0.0, 1.0, 1.0, 0.6981, 1.0, 0.349, 0.0, 0.6981, 0.0, 0.6981, 1.0, 0.349, 1.0, 0.0, 0.0, 0.349, 0.0, 0.349, 1.0, 0.0, 1.0])
me_plane_019.materials.append(mat_green2)
me_plane_019.use_remesh_fix_poles = True
me_plane_019.use_remesh_preserve_attributes = False
me_plane_019.update()
me_plane_020 = bpy.data.meshes.new('Plane.020')
me_plane_020.from_pydata([(0.0, -1.0, 0.0), (2.0, -1.0, 0.0), (0.0, 1.0, 0.0), (2.0, 1.0, 0.0), (1.307, -1.301, -0.06982), (1.485, 1.301, 0.5303), (0.6981, 1.089, 0.0), (0.6981, -1.089, 0.0)], [], [(4, 1, 3, 5), (7, 4, 5, 6), (0, 7, 6, 2)])
_uv = me_plane_020.uv_layers.new(name='UVMap')
_uv.uv.foreach_set('vector', [0.6981, 0.0, 1.0, 0.0, 1.0, 1.0, 0.6981, 1.0, 0.349, 0.0, 0.6981, 0.0, 0.6981, 1.0, 0.349, 1.0, 0.0, 0.0, 0.349, 0.0, 0.349, 1.0, 0.0, 1.0])
me_plane_020.materials.append(mat_green2)
me_plane_020.use_remesh_fix_poles = True
me_plane_020.use_remesh_preserve_attributes = False
me_plane_020.update()
me_plane_021 = bpy.data.meshes.new('Plane.021')
me_plane_021.from_pydata([(0.0, -1.0, 0.0), (2.0, -1.0, 0.0), (0.0, 1.0, 0.0), (2.0, 1.0, 0.0), (1.307, -1.301, -0.06982), (1.485, 1.301, 0.5303), (0.6981, 1.089, 0.0), (0.6981, -1.089, 0.0)], [], [(4, 1, 3, 5), (7, 4, 5, 6), (0, 7, 6, 2)])
_uv = me_plane_021.uv_layers.new(name='UVMap')
_uv.uv.foreach_set('vector', [0.6981, 0.0, 1.0, 0.0, 1.0, 1.0, 0.6981, 1.0, 0.349, 0.0, 0.6981, 0.0, 0.6981, 1.0, 0.349, 1.0, 0.0, 0.0, 0.349, 0.0, 0.349, 1.0, 0.0, 1.0])
me_plane_021.materials.append(mat_green2)
me_plane_021.use_remesh_fix_poles = True
me_plane_021.use_remesh_preserve_attributes = False
me_plane_021.update()
me_plane_022 = bpy.data.meshes.new('Plane.022')
me_plane_022.from_pydata([(0.0, -1.0, 0.0), (2.0, -1.0, 0.0), (0.0, 1.0, 0.0), (2.0, 1.0, 0.0), (1.307, -1.301, -0.06982), (1.485, 1.301, 0.5303), (0.6981, 1.089, 0.0), (0.6981, -1.089, 0.0)], [], [(4, 1, 3, 5), (7, 4, 5, 6), (0, 7, 6, 2)])
_uv = me_plane_022.uv_layers.new(name='UVMap')
_uv.uv.foreach_set('vector', [0.6981, 0.0, 1.0, 0.0, 1.0, 1.0, 0.6981, 1.0, 0.349, 0.0, 0.6981, 0.0, 0.6981, 1.0, 0.349, 1.0, 0.0, 0.0, 0.349, 0.0, 0.349, 1.0, 0.0, 1.0])
me_plane_022.materials.append(mat_green2)
me_plane_022.use_remesh_fix_poles = True
me_plane_022.use_remesh_preserve_attributes = False
me_plane_022.update()
me_plane_023 = bpy.data.meshes.new('Plane.023')
me_plane_023.from_pydata([(0.0, -1.0, 0.0), (2.0, -1.0, 0.0), (0.0, 1.0, 0.0), (2.0, 1.0, 0.0), (1.307, -1.301, -0.06982), (1.485, 1.301, 0.5303), (0.6981, 1.089, 0.0), (0.6981, -1.089, 0.0)], [], [(4, 1, 3, 5), (7, 4, 5, 6), (0, 7, 6, 2)])
_uv = me_plane_023.uv_layers.new(name='UVMap')
_uv.uv.foreach_set('vector', [0.6981, 0.0, 1.0, 0.0, 1.0, 1.0, 0.6981, 1.0, 0.349, 0.0, 0.6981, 0.0, 0.6981, 1.0, 0.349, 1.0, 0.0, 0.0, 0.349, 0.0, 0.349, 1.0, 0.0, 1.0])
me_plane_023.materials.append(mat_green2)
me_plane_023.use_remesh_fix_poles = True
me_plane_023.use_remesh_preserve_attributes = False
me_plane_023.update()
me_plane_024 = bpy.data.meshes.new('Plane.024')
me_plane_024.from_pydata([(0.0, -1.0, 0.0), (2.0, -1.0, 0.0), (0.0, 1.0, 0.0), (2.0, 1.0, 0.0), (1.307, -1.301, -0.06982), (1.485, 1.301, 0.5303), (0.6981, 1.089, 0.0), (0.6981, -1.089, 0.0)], [], [(4, 1, 3, 5), (7, 4, 5, 6), (0, 7, 6, 2)])
_uv = me_plane_024.uv_layers.new(name='UVMap')
_uv.uv.foreach_set('vector', [0.6981, 0.0, 1.0, 0.0, 1.0, 1.0, 0.6981, 1.0, 0.349, 0.0, 0.6981, 0.0, 0.6981, 1.0, 0.349, 1.0, 0.0, 0.0, 0.349, 0.0, 0.349, 1.0, 0.0, 1.0])
me_plane_024.materials.append(mat_green2)
me_plane_024.use_remesh_fix_poles = True
me_plane_024.use_remesh_preserve_attributes = False
me_plane_024.update()
me_plane_025 = bpy.data.meshes.new('Plane.025')
me_plane_025.from_pydata([(0.0, -1.0, 0.0), (2.0, -1.0, 0.0), (0.0, 1.0, 0.0), (2.0, 1.0, 0.0), (1.307, -1.301, -0.06982), (1.485, 1.301, 0.5303), (0.6981, 1.089, 0.0), (0.6981, -1.089, 0.0)], [], [(4, 1, 3, 5), (7, 4, 5, 6), (0, 7, 6, 2)])
_uv = me_plane_025.uv_layers.new(name='UVMap')
_uv.uv.foreach_set('vector', [0.6981, 0.0, 1.0, 0.0, 1.0, 1.0, 0.6981, 1.0, 0.349, 0.0, 0.6981, 0.0, 0.6981, 1.0, 0.349, 1.0, 0.0, 0.0, 0.349, 0.0, 0.349, 1.0, 0.0, 1.0])
me_plane_025.materials.append(mat_green2)
me_plane_025.use_remesh_fix_poles = True
me_plane_025.use_remesh_preserve_attributes = False
me_plane_025.update()
me_plane_026 = bpy.data.meshes.new('Plane.026')
me_plane_026.from_pydata([(0.0, -1.0, 0.0), (2.0, -1.0, 0.0), (0.0, 1.0, 0.0), (2.0, 1.0, 0.0), (1.307, -1.301, -0.06982), (1.485, 1.301, 0.5303), (0.6981, 1.089, 0.0), (0.6981, -1.089, 0.0)], [], [(4, 1, 3, 5), (7, 4, 5, 6), (0, 7, 6, 2)])
_uv = me_plane_026.uv_layers.new(name='UVMap')
_uv.uv.foreach_set('vector', [0.6981, 0.0, 1.0, 0.0, 1.0, 1.0, 0.6981, 1.0, 0.349, 0.0, 0.6981, 0.0, 0.6981, 1.0, 0.349, 1.0, 0.0, 0.0, 0.349, 0.0, 0.349, 1.0, 0.0, 1.0])
me_plane_026.materials.append(mat_green2)
me_plane_026.use_remesh_fix_poles = True
me_plane_026.use_remesh_preserve_attributes = False
me_plane_026.update()
me_plane_027 = bpy.data.meshes.new('Plane.027')
me_plane_027.from_pydata([(0.0, -1.0, 0.0), (2.0, -1.0, 0.0), (0.0, 1.0, 0.0), (2.0, 1.0, 0.0), (1.307, -1.301, -0.06982), (1.485, 1.301, 0.5303), (0.6981, 1.089, 0.0), (0.6981, -1.089, 0.0)], [], [(4, 1, 3, 5), (7, 4, 5, 6), (0, 7, 6, 2)])
_uv = me_plane_027.uv_layers.new(name='UVMap')
_uv.uv.foreach_set('vector', [0.6981, 0.0, 1.0, 0.0, 1.0, 1.0, 0.6981, 1.0, 0.349, 0.0, 0.6981, 0.0, 0.6981, 1.0, 0.349, 1.0, 0.0, 0.0, 0.349, 0.0, 0.349, 1.0, 0.0, 1.0])
me_plane_027.materials.append(mat_green2)
me_plane_027.use_remesh_fix_poles = True
me_plane_027.use_remesh_preserve_attributes = False
me_plane_027.update()
me_plane_028 = bpy.data.meshes.new('Plane.028')
me_plane_028.from_pydata([(0.0, -1.0, 0.0), (2.0, -1.0, 0.0), (0.0, 1.0, 0.0), (2.0, 1.0, 0.0), (1.307, -1.301, -0.06982), (1.485, 1.301, 0.5303), (0.6981, 1.089, 0.0), (0.6981, -1.089, 0.0)], [], [(4, 1, 3, 5), (7, 4, 5, 6), (0, 7, 6, 2)])
_uv = me_plane_028.uv_layers.new(name='UVMap')
_uv.uv.foreach_set('vector', [0.6981, 0.0, 1.0, 0.0, 1.0, 1.0, 0.6981, 1.0, 0.349, 0.0, 0.6981, 0.0, 0.6981, 1.0, 0.349, 1.0, 0.0, 0.0, 0.349, 0.0, 0.349, 1.0, 0.0, 1.0])
me_plane_028.materials.append(mat_green2)
me_plane_028.use_remesh_fix_poles = True
me_plane_028.use_remesh_preserve_attributes = False
me_plane_028.update()
me_plane_029 = bpy.data.meshes.new('Plane.029')
me_plane_029.from_pydata([(0.0, -1.0, 0.0), (2.0, -1.0, 0.0), (0.0, 1.0, 0.0), (2.0, 1.0, 0.0), (1.307, -1.301, -0.06982), (1.485, 1.301, 0.5303), (0.6981, 1.089, 0.0), (0.6981, -1.089, 0.0)], [], [(4, 1, 3, 5), (7, 4, 5, 6), (0, 7, 6, 2)])
_uv = me_plane_029.uv_layers.new(name='UVMap')
_uv.uv.foreach_set('vector', [0.6981, 0.0, 1.0, 0.0, 1.0, 1.0, 0.6981, 1.0, 0.349, 0.0, 0.6981, 0.0, 0.6981, 1.0, 0.349, 1.0, 0.0, 0.0, 0.349, 0.0, 0.349, 1.0, 0.0, 1.0])
me_plane_029.materials.append(mat_green2)
me_plane_029.use_remesh_fix_poles = True
me_plane_029.use_remesh_preserve_attributes = False
me_plane_029.update()
me_plane_030 = bpy.data.meshes.new('Plane.030')
me_plane_030.from_pydata([(0.0, -1.0, 0.0), (2.0, -1.0, 0.0), (0.0, 1.0, 0.0), (2.0, 1.0, 0.0), (1.307, -1.301, -0.06982), (1.485, 1.301, 0.5303), (0.6981, 1.089, 0.0), (0.6981, -1.089, 0.0)], [], [(4, 1, 3, 5), (7, 4, 5, 6), (0, 7, 6, 2)])
_uv = me_plane_030.uv_layers.new(name='UVMap')
_uv.uv.foreach_set('vector', [0.6981, 0.0, 1.0, 0.0, 1.0, 1.0, 0.6981, 1.0, 0.349, 0.0, 0.6981, 0.0, 0.6981, 1.0, 0.349, 1.0, 0.0, 0.0, 0.349, 0.0, 0.349, 1.0, 0.0, 1.0])
me_plane_030.materials.append(mat_green2)
me_plane_030.use_remesh_fix_poles = True
me_plane_030.use_remesh_preserve_attributes = False
me_plane_030.update()
me_plane_031 = bpy.data.meshes.new('Plane.031')
me_plane_031.from_pydata([(0.0, -1.0, 0.0), (2.0, -1.0, 0.0), (0.0, 1.0, 0.0), (2.0, 1.0, 0.0), (1.307, -1.301, -0.06982), (1.485, 1.301, 0.5303), (0.6981, 1.089, 0.0), (0.6981, -1.089, 0.0)], [], [(4, 1, 3, 5), (7, 4, 5, 6), (0, 7, 6, 2)])
_uv = me_plane_031.uv_layers.new(name='UVMap')
_uv.uv.foreach_set('vector', [0.6981, 0.0, 1.0, 0.0, 1.0, 1.0, 0.6981, 1.0, 0.349, 0.0, 0.6981, 0.0, 0.6981, 1.0, 0.349, 1.0, 0.0, 0.0, 0.349, 0.0, 0.349, 1.0, 0.0, 1.0])
me_plane_031.materials.append(mat_green2)
me_plane_031.use_remesh_fix_poles = True
me_plane_031.use_remesh_preserve_attributes = False
me_plane_031.update()
me_plane_032 = bpy.data.meshes.new('Plane.032')
me_plane_032.from_pydata([(0.0, -1.0, 0.0), (2.0, -1.0, 0.0), (0.0, 1.0, 0.0), (2.0, 1.0, 0.0), (1.307, -1.301, -0.06982), (1.485, 1.301, 0.5303), (0.6981, 1.089, 0.0), (0.6981, -1.089, 0.0)], [], [(4, 1, 3, 5), (7, 4, 5, 6), (0, 7, 6, 2)])
_uv = me_plane_032.uv_layers.new(name='UVMap')
_uv.uv.foreach_set('vector', [0.6981, 0.0, 1.0, 0.0, 1.0, 1.0, 0.6981, 1.0, 0.349, 0.0, 0.6981, 0.0, 0.6981, 1.0, 0.349, 1.0, 0.0, 0.0, 0.349, 0.0, 0.349, 1.0, 0.0, 1.0])
me_plane_032.materials.append(mat_green2)
me_plane_032.use_remesh_fix_poles = True
me_plane_032.use_remesh_preserve_attributes = False
me_plane_032.update()
me_plane_033 = bpy.data.meshes.new('Plane.033')
me_plane_033.from_pydata([(0.0, -1.0, 0.0), (2.0, -1.0, 0.0), (0.0, 1.0, 0.0), (2.0, 1.0, 0.0), (1.307, -1.301, -0.06982), (1.485, 1.301, 0.5303), (0.6981, 1.089, 0.0), (0.6981, -1.089, 0.0)], [], [(4, 1, 3, 5), (7, 4, 5, 6), (0, 7, 6, 2)])
_uv = me_plane_033.uv_layers.new(name='UVMap')
_uv.uv.foreach_set('vector', [0.6981, 0.0, 1.0, 0.0, 1.0, 1.0, 0.6981, 1.0, 0.349, 0.0, 0.6981, 0.0, 0.6981, 1.0, 0.349, 1.0, 0.0, 0.0, 0.349, 0.0, 0.349, 1.0, 0.0, 1.0])
me_plane_033.materials.append(mat_green2)
me_plane_033.use_remesh_fix_poles = True
me_plane_033.use_remesh_preserve_attributes = False
me_plane_033.update()
me_plane_034 = bpy.data.meshes.new('Plane.034')
me_plane_034.from_pydata([(0.0, -1.0, 0.0), (2.0, -1.0, 0.0), (0.0, 1.0, 0.0), (2.0, 1.0, 0.0), (1.307, -1.301, -0.06982), (1.485, 1.301, 0.5303), (0.6981, 1.089, 0.0), (0.6981, -1.089, 0.0)], [], [(4, 1, 3, 5), (7, 4, 5, 6), (0, 7, 6, 2)])
_uv = me_plane_034.uv_layers.new(name='UVMap')
_uv.uv.foreach_set('vector', [0.6981, 0.0, 1.0, 0.0, 1.0, 1.0, 0.6981, 1.0, 0.349, 0.0, 0.6981, 0.0, 0.6981, 1.0, 0.349, 1.0, 0.0, 0.0, 0.349, 0.0, 0.349, 1.0, 0.0, 1.0])
me_plane_034.materials.append(mat_green2)
me_plane_034.use_remesh_fix_poles = True
me_plane_034.use_remesh_preserve_attributes = False
me_plane_034.update()
me_plane_035 = bpy.data.meshes.new('Plane.035')
me_plane_035.from_pydata([(0.0, -1.0, 0.0), (2.0, -1.0, 0.0), (0.0, 1.0, 0.0), (2.0, 1.0, 0.0), (1.307, -1.301, -0.06982), (1.485, 1.301, 0.5303), (0.6981, 1.089, 0.0), (0.6981, -1.089, 0.0)], [], [(4, 1, 3, 5), (7, 4, 5, 6), (0, 7, 6, 2)])
_uv = me_plane_035.uv_layers.new(name='UVMap')
_uv.uv.foreach_set('vector', [0.6981, 0.0, 1.0, 0.0, 1.0, 1.0, 0.6981, 1.0, 0.349, 0.0, 0.6981, 0.0, 0.6981, 1.0, 0.349, 1.0, 0.0, 0.0, 0.349, 0.0, 0.349, 1.0, 0.0, 1.0])
me_plane_035.materials.append(mat_green2)
me_plane_035.use_remesh_fix_poles = True
me_plane_035.use_remesh_preserve_attributes = False
me_plane_035.update()
me_plane_036 = bpy.data.meshes.new('Plane.036')
me_plane_036.from_pydata([(0.0, -1.0, 0.0), (2.0, -1.0, 0.0), (0.0, 1.0, 0.0), (2.0, 1.0, 0.0), (1.307, -1.301, -0.06982), (1.485, 1.301, 0.5303), (0.6981, 1.089, 0.0), (0.6981, -1.089, 0.0)], [], [(4, 1, 3, 5), (7, 4, 5, 6), (0, 7, 6, 2)])
_uv = me_plane_036.uv_layers.new(name='UVMap')
_uv.uv.foreach_set('vector', [0.6981, 0.0, 1.0, 0.0, 1.0, 1.0, 0.6981, 1.0, 0.349, 0.0, 0.6981, 0.0, 0.6981, 1.0, 0.349, 1.0, 0.0, 0.0, 0.349, 0.0, 0.349, 1.0, 0.0, 1.0])
me_plane_036.materials.append(mat_green2)
me_plane_036.use_remesh_fix_poles = True
me_plane_036.use_remesh_preserve_attributes = False
me_plane_036.update()
me_plane_037 = bpy.data.meshes.new('Plane.037')
me_plane_037.from_pydata([(0.0, -1.0, 0.0), (2.0, -1.0, 0.0), (0.0, 1.0, 0.0), (2.0, 1.0, 0.0), (1.307, -1.301, -0.06982), (1.485, 1.301, 0.5303), (0.6981, 1.089, 0.0), (0.6981, -1.089, 0.0)], [], [(4, 1, 3, 5), (7, 4, 5, 6), (0, 7, 6, 2)])
_uv = me_plane_037.uv_layers.new(name='UVMap')
_uv.uv.foreach_set('vector', [0.6981, 0.0, 1.0, 0.0, 1.0, 1.0, 0.6981, 1.0, 0.349, 0.0, 0.6981, 0.0, 0.6981, 1.0, 0.349, 1.0, 0.0, 0.0, 0.349, 0.0, 0.349, 1.0, 0.0, 1.0])
me_plane_037.materials.append(mat_green2)
me_plane_037.use_remesh_fix_poles = True
me_plane_037.use_remesh_preserve_attributes = False
me_plane_037.update()
me_plane_038 = bpy.data.meshes.new('Plane.038')
me_plane_038.from_pydata([(0.0, -1.0, 0.0), (2.0, -1.0, 0.0), (0.0, 1.0, 0.0), (2.0, 1.0, 0.0), (1.307, -1.301, -0.06982), (1.485, 1.301, 0.5303), (0.6981, 1.089, 0.0), (0.6981, -1.089, 0.0)], [], [(4, 1, 3, 5), (7, 4, 5, 6), (0, 7, 6, 2)])
_uv = me_plane_038.uv_layers.new(name='UVMap')
_uv.uv.foreach_set('vector', [0.6981, 0.0, 1.0, 0.0, 1.0, 1.0, 0.6981, 1.0, 0.349, 0.0, 0.6981, 0.0, 0.6981, 1.0, 0.349, 1.0, 0.0, 0.0, 0.349, 0.0, 0.349, 1.0, 0.0, 1.0])
me_plane_038.materials.append(mat_green2)
me_plane_038.use_remesh_fix_poles = True
me_plane_038.use_remesh_preserve_attributes = False
me_plane_038.update()
me_plane_039 = bpy.data.meshes.new('Plane.039')
me_plane_039.from_pydata([(0.0, -1.0, 0.0), (2.0, -1.0, 0.0), (0.0, 1.0, 0.0), (2.0, 1.0, 0.0), (1.307, -1.301, -0.06982), (1.485, 1.301, 0.5303), (0.6981, 1.089, 0.0), (0.6981, -1.089, 0.0)], [], [(4, 1, 3, 5), (7, 4, 5, 6), (0, 7, 6, 2)])
_uv = me_plane_039.uv_layers.new(name='UVMap')
_uv.uv.foreach_set('vector', [0.6981, 0.0, 1.0, 0.0, 1.0, 1.0, 0.6981, 1.0, 0.349, 0.0, 0.6981, 0.0, 0.6981, 1.0, 0.349, 1.0, 0.0, 0.0, 0.349, 0.0, 0.349, 1.0, 0.0, 1.0])
me_plane_039.materials.append(mat_green2)
me_plane_039.use_remesh_fix_poles = True
me_plane_039.use_remesh_preserve_attributes = False
me_plane_039.update()
me_plane_040 = bpy.data.meshes.new('Plane.040')
me_plane_040.from_pydata([(0.0, -1.0, 0.0), (2.0, -1.0, 0.0), (0.0, 1.0, 0.0), (2.0, 1.0, 0.0), (1.307, -1.301, -0.06982), (1.485, 1.301, 0.5303), (0.6981, 1.089, 0.0), (0.6981, -1.089, 0.0)], [], [(4, 1, 3, 5), (7, 4, 5, 6), (0, 7, 6, 2)])
_uv = me_plane_040.uv_layers.new(name='UVMap')
_uv.uv.foreach_set('vector', [0.6981, 0.0, 1.0, 0.0, 1.0, 1.0, 0.6981, 1.0, 0.349, 0.0, 0.6981, 0.0, 0.6981, 1.0, 0.349, 1.0, 0.0, 0.0, 0.349, 0.0, 0.349, 1.0, 0.0, 1.0])
me_plane_040.materials.append(mat_green2)
me_plane_040.use_remesh_fix_poles = True
me_plane_040.use_remesh_preserve_attributes = False
me_plane_040.update()
me_plane_041 = bpy.data.meshes.new('Plane.041')
me_plane_041.from_pydata([(0.0, -1.0, 0.0), (2.0, -1.0, 0.0), (0.0, 1.0, 0.0), (2.0, 1.0, 0.0), (1.307, -1.301, -0.06982), (1.485, 1.301, 0.5303), (0.6981, 1.089, 0.0), (0.6981, -1.089, 0.0)], [], [(4, 1, 3, 5), (7, 4, 5, 6), (0, 7, 6, 2)])
_uv = me_plane_041.uv_layers.new(name='UVMap')
_uv.uv.foreach_set('vector', [0.6981, 0.0, 1.0, 0.0, 1.0, 1.0, 0.6981, 1.0, 0.349, 0.0, 0.6981, 0.0, 0.6981, 1.0, 0.349, 1.0, 0.0, 0.0, 0.349, 0.0, 0.349, 1.0, 0.0, 1.0])
me_plane_041.materials.append(mat_green2)
me_plane_041.use_remesh_fix_poles = True
me_plane_041.use_remesh_preserve_attributes = False
me_plane_041.update()
me_plane_042 = bpy.data.meshes.new('Plane.042')
me_plane_042.from_pydata([(0.0, -1.0, 0.0), (2.0, -1.0, 0.0), (0.0, 1.0, 0.0), (2.0, 1.0, 0.0), (1.307, -1.301, -0.06982), (1.485, 1.301, 0.5303), (0.6981, 1.089, 0.0), (0.6981, -1.089, 0.0)], [], [(4, 1, 3, 5), (7, 4, 5, 6), (0, 7, 6, 2)])
_uv = me_plane_042.uv_layers.new(name='UVMap')
_uv.uv.foreach_set('vector', [0.6981, 0.0, 1.0, 0.0, 1.0, 1.0, 0.6981, 1.0, 0.349, 0.0, 0.6981, 0.0, 0.6981, 1.0, 0.349, 1.0, 0.0, 0.0, 0.349, 0.0, 0.349, 1.0, 0.0, 1.0])
me_plane_042.materials.append(mat_green2)
me_plane_042.use_remesh_fix_poles = True
me_plane_042.use_remesh_preserve_attributes = False
me_plane_042.update()
me_plane_043 = bpy.data.meshes.new('Plane.043')
me_plane_043.from_pydata([(0.0, -1.0, 0.0), (2.0, -1.0, 0.0), (0.0, 1.0, 0.0), (2.0, 1.0, 0.0), (1.307, -1.301, -0.06982), (1.485, 1.301, 0.5303), (0.6981, 1.089, 0.0), (0.6981, -1.089, 0.0)], [], [(4, 1, 3, 5), (7, 4, 5, 6), (0, 7, 6, 2)])
_uv = me_plane_043.uv_layers.new(name='UVMap')
_uv.uv.foreach_set('vector', [0.6981, 0.0, 1.0, 0.0, 1.0, 1.0, 0.6981, 1.0, 0.349, 0.0, 0.6981, 0.0, 0.6981, 1.0, 0.349, 1.0, 0.0, 0.0, 0.349, 0.0, 0.349, 1.0, 0.0, 1.0])
me_plane_043.materials.append(mat_green2)
me_plane_043.use_remesh_fix_poles = True
me_plane_043.use_remesh_preserve_attributes = False
me_plane_043.update()
me_plane_044 = bpy.data.meshes.new('Plane.044')
me_plane_044.from_pydata([(0.0, -1.0, 0.0), (2.0, -1.0, 0.0), (0.0, 1.0, 0.0), (2.0, 1.0, 0.0), (1.307, -1.301, -0.06982), (1.485, 1.301, 0.5303), (0.6981, 1.089, 0.0), (0.6981, -1.089, 0.0)], [], [(4, 1, 3, 5), (7, 4, 5, 6), (0, 7, 6, 2)])
_uv = me_plane_044.uv_layers.new(name='UVMap')
_uv.uv.foreach_set('vector', [0.6981, 0.0, 1.0, 0.0, 1.0, 1.0, 0.6981, 1.0, 0.349, 0.0, 0.6981, 0.0, 0.6981, 1.0, 0.349, 1.0, 0.0, 0.0, 0.349, 0.0, 0.349, 1.0, 0.0, 1.0])
me_plane_044.materials.append(mat_green2)
me_plane_044.use_remesh_fix_poles = True
me_plane_044.use_remesh_preserve_attributes = False
me_plane_044.update()
me_plane_045 = bpy.data.meshes.new('Plane.045')
me_plane_045.from_pydata([(0.0, -1.0, 0.0), (2.0, -1.0, 0.0), (0.0, 1.0, 0.0), (2.0, 1.0, 0.0), (1.307, -1.301, -0.06982), (1.485, 1.301, 0.5303), (0.6981, 1.089, 0.0), (0.6981, -1.089, 0.0)], [], [(4, 1, 3, 5), (7, 4, 5, 6), (0, 7, 6, 2)])
_uv = me_plane_045.uv_layers.new(name='UVMap')
_uv.uv.foreach_set('vector', [0.6981, 0.0, 1.0, 0.0, 1.0, 1.0, 0.6981, 1.0, 0.349, 0.0, 0.6981, 0.0, 0.6981, 1.0, 0.349, 1.0, 0.0, 0.0, 0.349, 0.0, 0.349, 1.0, 0.0, 1.0])
me_plane_045.materials.append(mat_green2)
me_plane_045.use_remesh_fix_poles = True
me_plane_045.use_remesh_preserve_attributes = False
me_plane_045.update()
me_plane_046 = bpy.data.meshes.new('Plane.046')
me_plane_046.from_pydata([(0.0, -1.0, 0.0), (2.0, -1.0, 0.0), (0.0, 1.0, 0.0), (2.0, 1.0, 0.0), (1.307, -1.301, -0.06982), (1.485, 1.301, 0.5303), (0.6981, 1.089, 0.0), (0.6981, -1.089, 0.0)], [], [(4, 1, 3, 5), (7, 4, 5, 6), (0, 7, 6, 2)])
_uv = me_plane_046.uv_layers.new(name='UVMap')
_uv.uv.foreach_set('vector', [0.6981, 0.0, 1.0, 0.0, 1.0, 1.0, 0.6981, 1.0, 0.349, 0.0, 0.6981, 0.0, 0.6981, 1.0, 0.349, 1.0, 0.0, 0.0, 0.349, 0.0, 0.349, 1.0, 0.0, 1.0])
me_plane_046.materials.append(mat_green2)
me_plane_046.use_remesh_fix_poles = True
me_plane_046.use_remesh_preserve_attributes = False
me_plane_046.update()
me_plane_047 = bpy.data.meshes.new('Plane.047')
me_plane_047.from_pydata([(0.0, -1.0, 0.0), (2.0, -1.0, 0.0), (0.0, 1.0, 0.0), (2.0, 1.0, 0.0), (1.307, -1.301, -0.06982), (1.485, 1.301, 0.5303), (0.6981, 1.089, 0.0), (0.6981, -1.089, 0.0)], [], [(4, 1, 3, 5), (7, 4, 5, 6), (0, 7, 6, 2)])
_uv = me_plane_047.uv_layers.new(name='UVMap')
_uv.uv.foreach_set('vector', [0.6981, 0.0, 1.0, 0.0, 1.0, 1.0, 0.6981, 1.0, 0.349, 0.0, 0.6981, 0.0, 0.6981, 1.0, 0.349, 1.0, 0.0, 0.0, 0.349, 0.0, 0.349, 1.0, 0.0, 1.0])
me_plane_047.materials.append(mat_green2)
me_plane_047.use_remesh_fix_poles = True
me_plane_047.use_remesh_preserve_attributes = False
me_plane_047.update()
me_plane_048 = bpy.data.meshes.new('Plane.048')
me_plane_048.from_pydata([(0.0, -1.0, 0.0), (2.0, -1.0, 0.0), (0.0, 1.0, 0.0), (2.0, 1.0, 0.0), (1.307, -1.301, -0.06982), (1.485, 1.301, 0.5303), (0.6981, 1.089, 0.0), (0.6981, -1.089, 0.0)], [], [(4, 1, 3, 5), (7, 4, 5, 6), (0, 7, 6, 2)])
_uv = me_plane_048.uv_layers.new(name='UVMap')
_uv.uv.foreach_set('vector', [0.6981, 0.0, 1.0, 0.0, 1.0, 1.0, 0.6981, 1.0, 0.349, 0.0, 0.6981, 0.0, 0.6981, 1.0, 0.349, 1.0, 0.0, 0.0, 0.349, 0.0, 0.349, 1.0, 0.0, 1.0])
me_plane_048.materials.append(mat_green2)
me_plane_048.use_remesh_fix_poles = True
me_plane_048.use_remesh_preserve_attributes = False
me_plane_048.update()
me_plane_049 = bpy.data.meshes.new('Plane.049')
me_plane_049.from_pydata([(0.0, -1.0, 0.0), (2.0, -1.0, 0.0), (0.0, 1.0, 0.0), (2.0, 1.0, 0.0), (1.307, -1.301, -0.06982), (1.485, 1.301, 0.5303), (0.6981, 1.089, 0.0), (0.6981, -1.089, 0.0)], [], [(4, 1, 3, 5), (7, 4, 5, 6), (0, 7, 6, 2)])
_uv = me_plane_049.uv_layers.new(name='UVMap')
_uv.uv.foreach_set('vector', [0.6981, 0.0, 1.0, 0.0, 1.0, 1.0, 0.6981, 1.0, 0.349, 0.0, 0.6981, 0.0, 0.6981, 1.0, 0.349, 1.0, 0.0, 0.0, 0.349, 0.0, 0.349, 1.0, 0.0, 1.0])
me_plane_049.materials.append(mat_green2)
me_plane_049.use_remesh_fix_poles = True
me_plane_049.use_remesh_preserve_attributes = False
me_plane_049.update()
me_plane_050 = bpy.data.meshes.new('Plane.050')
me_plane_050.from_pydata([(0.0, -1.0, 0.0), (2.0, -1.0, 0.0), (0.0, 1.0, 0.0), (2.0, 1.0, 0.0), (1.307, -1.301, -0.06982), (1.485, 1.301, 0.5303), (0.6981, 1.089, 0.0), (0.6981, -1.089, 0.0)], [], [(4, 1, 3, 5), (7, 4, 5, 6), (0, 7, 6, 2)])
_uv = me_plane_050.uv_layers.new(name='UVMap')
_uv.uv.foreach_set('vector', [0.6981, 0.0, 1.0, 0.0, 1.0, 1.0, 0.6981, 1.0, 0.349, 0.0, 0.6981, 0.0, 0.6981, 1.0, 0.349, 1.0, 0.0, 0.0, 0.349, 0.0, 0.349, 1.0, 0.0, 1.0])
me_plane_050.materials.append(mat_green2)
me_plane_050.use_remesh_fix_poles = True
me_plane_050.use_remesh_preserve_attributes = False
me_plane_050.update()
me_plane_051 = bpy.data.meshes.new('Plane.051')
me_plane_051.from_pydata([(0.0, -1.0, 0.0), (2.0, -1.0, 0.0), (0.0, 1.0, 0.0), (2.0, 1.0, 0.0), (1.307, -1.301, -0.06982), (1.485, 1.301, 0.5303), (0.6981, 1.089, 0.0), (0.6981, -1.089, 0.0)], [], [(4, 1, 3, 5), (7, 4, 5, 6), (0, 7, 6, 2)])
_uv = me_plane_051.uv_layers.new(name='UVMap')
_uv.uv.foreach_set('vector', [0.6981, 0.0, 1.0, 0.0, 1.0, 1.0, 0.6981, 1.0, 0.349, 0.0, 0.6981, 0.0, 0.6981, 1.0, 0.349, 1.0, 0.0, 0.0, 0.349, 0.0, 0.349, 1.0, 0.0, 1.0])
me_plane_051.materials.append(mat_green2)
me_plane_051.use_remesh_fix_poles = True
me_plane_051.use_remesh_preserve_attributes = False
me_plane_051.update()
me_plane_052 = bpy.data.meshes.new('Plane.052')
me_plane_052.from_pydata([(0.0, -1.0, 0.0), (2.0, -1.0, 0.0), (0.0, 1.0, 0.0), (2.0, 1.0, 0.0), (1.307, -1.301, -0.06982), (1.485, 1.301, 0.5303), (0.6981, 1.089, 0.0), (0.6981, -1.089, 0.0)], [], [(4, 1, 3, 5), (7, 4, 5, 6), (0, 7, 6, 2)])
_uv = me_plane_052.uv_layers.new(name='UVMap')
_uv.uv.foreach_set('vector', [0.6981, 0.0, 1.0, 0.0, 1.0, 1.0, 0.6981, 1.0, 0.349, 0.0, 0.6981, 0.0, 0.6981, 1.0, 0.349, 1.0, 0.0, 0.0, 0.349, 0.0, 0.349, 1.0, 0.0, 1.0])
me_plane_052.materials.append(mat_green2)
me_plane_052.use_remesh_fix_poles = True
me_plane_052.use_remesh_preserve_attributes = False
me_plane_052.update()
me_plane_054 = bpy.data.meshes.new('Plane.054')
me_plane_054.from_pydata([(-1.0, -1.0, 0.0), (1.0, -1.0, 0.0), (-1.0, 1.0, 0.0), (1.0, 1.0, 0.0)], [], [(0, 1, 3, 2)])
_uv = me_plane_054.uv_layers.new(name='UVMap')
_uv.uv.foreach_set('vector', [0.0, 0.0, 1.0, 0.0, 1.0, 1.0, 0.0, 1.0])
me_plane_054.materials.append(mat_material_002)
me_plane_054.use_remesh_fix_poles = True
me_plane_054.use_remesh_preserve_attributes = False
me_plane_054.update()

# ---- objects
ob_cube = bpy.data.objects.new('Cube', me_cube)
ob_light = bpy.data.objects.new('Light', light_light)
ob_camera = bpy.data.objects.new('Camera', cam_camera)
ob_icosphere = bpy.data.objects.new('Icosphere', me_icosphere)
ob_icosphere_001 = bpy.data.objects.new('Icosphere.001', me_icosphere_001)
ob_icosphere_002 = bpy.data.objects.new('Icosphere.002', me_icosphere_002)
ob_icosphere_003 = bpy.data.objects.new('Icosphere.003', me_icosphere_003)
ob_icosphere_004 = bpy.data.objects.new('Icosphere.004', me_icosphere_004)
ob_icosphere_005 = bpy.data.objects.new('Icosphere.005', me_icosphere_005)
ob_icosphere_006 = bpy.data.objects.new('Icosphere.006', me_icosphere_006)
ob_icosphere_007 = bpy.data.objects.new('Icosphere.007', me_icosphere_007)
ob_icosphere_008 = bpy.data.objects.new('Icosphere.008', me_icosphere_008)
ob_icosphere_009 = bpy.data.objects.new('Icosphere.009', me_icosphere_009)
ob_icosphere_010 = bpy.data.objects.new('Icosphere.010', me_icosphere_010)
ob_icosphere_011 = bpy.data.objects.new('Icosphere.011', me_icosphere_011)
ob_icosphere_012 = bpy.data.objects.new('Icosphere.012', me_icosphere_012)
ob_cylinder = bpy.data.objects.new('Cylinder', me_cylinder_001)
ob_cylinder_001 = bpy.data.objects.new('Cylinder.001', me_cylinder_002)
ob_cylinder_002 = bpy.data.objects.new('Cylinder.002', me_cylinder_003)
ob_cylinder_003 = bpy.data.objects.new('Cylinder.003', me_cylinder_004)
ob_cylinder_004 = bpy.data.objects.new('Cylinder.004', me_cylinder_005)
ob_cylinder_005 = bpy.data.objects.new('Cylinder.005', me_cylinder_006)
ob_cylinder_006 = bpy.data.objects.new('Cylinder.006', me_cylinder_007)
ob_plane = bpy.data.objects.new('Plane', me_plane)
ob_plane_001 = bpy.data.objects.new('Plane.001', me_plane_001)
ob_plane_002 = bpy.data.objects.new('Plane.002', me_plane_002)
ob_plane_003 = bpy.data.objects.new('Plane.003', me_plane_003)
ob_plane_004 = bpy.data.objects.new('Plane.004', me_plane_004)
ob_plane_005 = bpy.data.objects.new('Plane.005', me_plane_005)
ob_plane_006 = bpy.data.objects.new('Plane.006', me_plane_006)
ob_plane_007 = bpy.data.objects.new('Plane.007', me_plane_007)
ob_plane_008 = bpy.data.objects.new('Plane.008', me_plane_008)
ob_plane_009 = bpy.data.objects.new('Plane.009', me_plane_009)
ob_plane_010 = bpy.data.objects.new('Plane.010', me_plane_010)
ob_plane_011 = bpy.data.objects.new('Plane.011', me_plane_011)
ob_plane_012 = bpy.data.objects.new('Plane.012', me_plane_012)
ob_plane_013 = bpy.data.objects.new('Plane.013', me_plane_013)
ob_plane_014 = bpy.data.objects.new('Plane.014', me_plane_014)
ob_plane_015 = bpy.data.objects.new('Plane.015', me_plane_015)
ob_plane_016 = bpy.data.objects.new('Plane.016', me_plane_016)
ob_plane_017 = bpy.data.objects.new('Plane.017', me_plane_017)
ob_plane_018 = bpy.data.objects.new('Plane.018', me_plane_018)
ob_plane_019 = bpy.data.objects.new('Plane.019', me_plane_019)
ob_plane_020 = bpy.data.objects.new('Plane.020', me_plane_020)
ob_plane_021 = bpy.data.objects.new('Plane.021', me_plane_021)
ob_plane_022 = bpy.data.objects.new('Plane.022', me_plane_022)
ob_plane_023 = bpy.data.objects.new('Plane.023', me_plane_023)
ob_plane_024 = bpy.data.objects.new('Plane.024', me_plane_024)
ob_plane_025 = bpy.data.objects.new('Plane.025', me_plane_025)
ob_plane_026 = bpy.data.objects.new('Plane.026', me_plane_026)
ob_plane_027 = bpy.data.objects.new('Plane.027', me_plane_027)
ob_plane_028 = bpy.data.objects.new('Plane.028', me_plane_028)
ob_plane_029 = bpy.data.objects.new('Plane.029', me_plane_029)
ob_plane_030 = bpy.data.objects.new('Plane.030', me_plane_030)
ob_plane_031 = bpy.data.objects.new('Plane.031', me_plane_031)
ob_plane_032 = bpy.data.objects.new('Plane.032', me_plane_032)
ob_plane_033 = bpy.data.objects.new('Plane.033', me_plane_033)
ob_plane_034 = bpy.data.objects.new('Plane.034', me_plane_034)
ob_plane_035 = bpy.data.objects.new('Plane.035', me_plane_035)
ob_plane_036 = bpy.data.objects.new('Plane.036', me_plane_036)
ob_plane_037 = bpy.data.objects.new('Plane.037', me_plane_037)
ob_plane_038 = bpy.data.objects.new('Plane.038', me_plane_038)
ob_plane_039 = bpy.data.objects.new('Plane.039', me_plane_039)
ob_plane_040 = bpy.data.objects.new('Plane.040', me_plane_040)
ob_plane_041 = bpy.data.objects.new('Plane.041', me_plane_041)
ob_plane_042 = bpy.data.objects.new('Plane.042', me_plane_042)
ob_plane_043 = bpy.data.objects.new('Plane.043', me_plane_043)
ob_plane_044 = bpy.data.objects.new('Plane.044', me_plane_044)
ob_plane_045 = bpy.data.objects.new('Plane.045', me_plane_045)
ob_plane_046 = bpy.data.objects.new('Plane.046', me_plane_046)
ob_plane_047 = bpy.data.objects.new('Plane.047', me_plane_047)
ob_plane_048 = bpy.data.objects.new('Plane.048', me_plane_048)
ob_plane_049 = bpy.data.objects.new('Plane.049', me_plane_049)
ob_plane_050 = bpy.data.objects.new('Plane.050', me_plane_050)
ob_plane_051 = bpy.data.objects.new('Plane.051', me_plane_051)
ob_plane_052 = bpy.data.objects.new('Plane.052', me_plane_052)
ob_plane_054 = bpy.data.objects.new('Plane.054', me_plane_054)

# ---- transforms, parenting, visibility, modifiers, constraints
ob_cube.location = (-11.35, -4.833, 0.0)
ob_cube.lock_rotations_4d = False
ob_cube.empty_display_type = 'ARROWS'
ob_cube.lineart.crease_threshold = 0.0
_m = ob_cube.modifiers.new('Skin', 'SKIN')
ob_light.location = (4.076, 1.005, 5.904)
ob_light.rotation_euler = (0.6503, 0.05522, 1.866)
ob_light.lock_rotations_4d = False
ob_light.empty_display_type = 'ARROWS'
ob_light.color = (0.0, 0.0, 0.0, 0.0)
ob_light.lineart.crease_threshold = 0.0
ob_camera.location = (33.3, -48.29, 39.67)
ob_camera.rotation_euler = (1.109, 0.0, 0.8149)
ob_camera.lock_rotations_4d = False
ob_camera.empty_display_type = 'ARROWS'
ob_camera.color = (0.0, 0.0, 0.0, 0.0)
ob_camera.display_type = 'WIRE'
ob_camera.lineart.crease_threshold = 0.0
ob_icosphere.location = (-6.374, -1.032, 11.5)
ob_icosphere_001.location = (-9.019, -4.615, 11.9)
ob_icosphere_001.rotation_euler = (0.6234, 0.03217, 1.252)
ob_icosphere_001.scale = (1.43, 1.43, 1.43)
ob_icosphere_002.location = (-18.36, -5.027, 11.72)
ob_icosphere_002.rotation_euler = (1.292, 0.2097, 5.044)
ob_icosphere_002.scale = (-1.163, -1.163, -1.163)
ob_icosphere_003.location = (-14.71, -4.765, 11.66)
ob_icosphere_003.rotation_euler = (0.6245, -0.1311, -0.7835)
ob_icosphere_003.scale = (1.75, 1.75, 1.75)
ob_icosphere_004.location = (-11.27, -5.206, 12.48)
ob_icosphere_004.rotation_euler = (0.4297, 0.2171, 0.7172)
ob_icosphere_004.scale = (1.43, 1.43, 1.43)
ob_icosphere_005.location = (-7.2, -1.89, 12.55)
ob_icosphere_005.rotation_euler = (0.7265, 0.9515, 1.397)
ob_icosphere_006.location = (-17.1, -4.625, 11.83)
ob_icosphere_006.rotation_euler = (0.1254, -0.04222, 4.575)
ob_icosphere_006.scale = (-1.557, -1.557, -1.557)
ob_icosphere_007.location = (-11.8, -3.198, 11.03)
ob_icosphere_007.rotation_euler = (0.6111, -0.1202, 1.683)
ob_icosphere_007.scale = (1.43, 1.43, 1.43)
ob_icosphere_008.location = (-9.079, -1.659, 11.37)
ob_icosphere_008.rotation_euler = (1.805, 0.7824, 2.691)
ob_icosphere_009.location = (-15.82, -4.625, 13.76)
ob_icosphere_009.rotation_euler = (0.1254, -0.04222, 4.575)
ob_icosphere_009.scale = (-1.557, -1.557, -1.557)
ob_icosphere_010.location = (-12.3, -4.625, 14.7)
ob_icosphere_010.rotation_euler = (0.1254, -0.04222, 4.575)
ob_icosphere_010.scale = (-1.557, -1.557, -1.557)
ob_icosphere_011.location = (-8.852, -4.625, 13.7)
ob_icosphere_011.rotation_euler = (0.1254, -0.04222, 4.575)
ob_icosphere_011.scale = (-1.557, -1.557, -1.557)
ob_icosphere_012.location = (-12.41, -2.874, 12.91)
ob_icosphere_012.rotation_euler = (0.1254, -0.04222, 4.575)
ob_icosphere_012.scale = (-1.557, -1.557, -1.557)
ob_cylinder.location = (-4.55, -9.383, 1.1)
ob_cylinder_001.location = (-4.55, -9.383, 3.099)
ob_cylinder_001.scale = (1.456, 1.0, 1.0)
ob_cylinder_002.location = (-4.55, -9.383, 4.932)
ob_cylinder_002.rotation_euler = (-0.006149, 0.05618, -0.008521)
ob_cylinder_002.scale = (1.274, 0.8751, 0.8751)
ob_cylinder_003.location = (-4.411, -9.309, 6.536)
ob_cylinder_003.rotation_euler = (0.001219, -0.01169, 0.001729)
ob_cylinder_003.scale = (1.146, 0.7873, 0.7873)
ob_cylinder_004.location = (-4.394, -9.338, 8.077)
ob_cylinder_004.rotation_euler = (0.001219, -0.01169, 0.001729)
ob_cylinder_004.scale = (0.9435, 0.648, 0.9057)
ob_cylinder_005.location = (-4.524, -9.338, 9.37)
ob_cylinder_005.rotation_euler = (0.001025, -0.123, 0.001742)
ob_cylinder_005.scale = (0.6682, 0.4589, 0.8184)
ob_cylinder_006.location = (0.0, 0.0, 9.025)
ob_cylinder_006.scale = (1.0, 1.0, 9.369)
ob_plane.location = (1.205, -0.476, 2.836)
ob_plane.rotation_euler = (0.0, -0.0, 0.03224)
ob_plane.scale = (2.296, 1.048, 1.53)
ob_plane_001.location = (-0.09073, 1.131, 2.836)
ob_plane_001.rotation_euler = (0.0, -0.0, 1.756)
ob_plane_001.scale = (2.756, 1.258, 1.837)
ob_plane_002.location = (-0.09073, 0.06577, 2.836)
ob_plane_002.rotation_euler = (-0.1408, 0.02331, 3.305)
ob_plane_002.scale = (3.696, 1.687, 2.464)
ob_plane_003.location = (-0.09073, -0.9146, 2.836)
ob_plane_003.rotation_euler = (-0.04878, -5.772, 4.613)
ob_plane_003.scale = (2.756, 1.258, 1.837)
ob_plane_004.location = (0.4671, -0.3864, 4.399)
ob_plane_004.rotation_euler = (0.0, -0.0, 0.03224)
ob_plane_004.scale = (1.815, 0.8284, 1.21)
ob_plane_005.location = (-0.5572, 0.8836, 4.399)
ob_plane_005.rotation_euler = (0.0, -0.0, 1.756)
ob_plane_005.scale = (2.179, 0.9946, 1.453)
ob_plane_006.location = (-0.5572, 0.04182, 4.399)
ob_plane_006.rotation_euler = (-0.1408, 0.02331, 3.305)
ob_plane_006.scale = (2.922, 1.334, 1.948)
ob_plane_007.location = (-0.5572, -0.7332, 4.399)
ob_plane_007.rotation_euler = (-0.04878, -5.772, 4.613)
ob_plane_007.scale = (2.179, 0.9946, 1.453)
ob_plane_008.location = (-0.5281, -0.7358, 6.28)
ob_plane_008.rotation_euler = (0.0, -0.0, -1.259)
ob_plane_008.scale = (1.5, 0.6846, 0.9998)
ob_plane_009.location = (0.2473, 0.3674, 6.28)
ob_plane_009.rotation_euler = (0.0, -0.0, 0.4646)
ob_plane_009.scale = (1.801, 0.822, 1.2)
ob_plane_010.location = (-0.4214, 0.1755, 6.28)
ob_plane_010.rotation_euler = (-0.1408, 0.02331, 2.013)
ob_plane_010.scale = (2.415, 1.102, 1.61)
ob_plane_011.location = (-1.037, -0.001244, 6.28)
ob_plane_011.rotation_euler = (-0.04878, -5.772, 3.322)
ob_plane_011.scale = (1.801, 0.822, 1.2)
ob_plane_012.location = (0.5595, -0.2868, 8.05)
ob_plane_012.rotation_euler = (-0.01123, 0.07811, 0.01731)
ob_plane_012.scale = (1.635, 0.7462, 1.09)
ob_plane_013.location = (-0.1248, 0.5898, 8.092)
ob_plane_013.rotation_euler = (0.07891, -0.000809, 1.741)
ob_plane_013.scale = (1.486, 0.6784, 0.9908)
ob_plane_014.location = (-0.1328, 0.01569, 8.1)
ob_plane_014.rotation_euler = (-0.1399, -0.05559, 3.29)
ob_plane_014.scale = (1.993, 0.9098, 1.329)
ob_plane_015.location = (-0.1402, -0.5128, 8.107)
ob_plane_015.rotation_euler = (-0.1348, -5.795, 4.557)
ob_plane_015.scale = (1.486, 0.6784, 0.9908)
ob_plane_016.location = (0.8585, 0.01785, 9.733)
ob_plane_016.rotation_euler = (-0.01123, 0.07811, 0.5936)
ob_plane_016.scale = (0.9895, 0.4517, 0.6597)
ob_plane_017.location = (0.01794, 0.3073, 9.767)
ob_plane_017.rotation_euler = (0.07891, -0.000809, 2.318)
ob_plane_017.scale = (1.8, 0.8215, 1.2)
ob_plane_018.location = (0.2626, -0.08095, 9.773)
ob_plane_018.rotation_euler = (-0.1399, -0.05559, 3.866)
ob_plane_018.scale = (1.593, 0.7273, 1.062)
ob_plane_019.location = (0.4879, -0.4384, 9.779)
ob_plane_019.rotation_euler = (-0.1348, -5.795, 5.133)
ob_plane_019.scale = (1.621, 0.7397, 1.08)
ob_plane_020.location = (0.9098, -0.2329, 11.37)
ob_plane_020.rotation_euler = (-0.01123, 0.07811, -0.1044)
ob_plane_020.scale = (0.7619, 0.3478, 0.5079)
ob_plane_021.location = (0.5572, 0.3538, 11.39)
ob_plane_021.rotation_euler = (0.07891, -0.000809, 1.62)
ob_plane_021.scale = (0.9147, 0.4176, 0.6098)
ob_plane_022.location = (0.5094, 0.003645, 11.4)
ob_plane_022.rotation_euler = (-0.1399, -0.05559, 3.168)
ob_plane_022.scale = (1.227, 0.56, 0.8178)
ob_plane_023.location = (0.4654, -0.3187, 11.4)
ob_plane_023.rotation_euler = (-0.1348, -5.795, 4.436)
ob_plane_023.scale = (0.9147, 0.4176, 0.6098)
ob_plane_024.location = (1.014, -0.2902, 12.33)
ob_plane_024.rotation_euler = (-0.01123, 0.07811, -0.1044)
ob_plane_024.scale = (0.7619, 0.3478, 0.5079)
ob_plane_025.location = (0.6617, 0.2965, 12.35)
ob_plane_025.rotation_euler = (0.07891, -0.000809, 1.62)
ob_plane_025.scale = (1.629, 0.7437, 1.086)
ob_plane_026.location = (0.6139, -0.05363, 12.36)
ob_plane_026.rotation_euler = (-0.1399, -0.05559, 3.168)
ob_plane_026.scale = (1.227, 0.56, 0.8178)
ob_plane_027.location = (0.5699, -0.376, 12.36)
ob_plane_027.rotation_euler = (-0.1348, -5.795, 4.436)
ob_plane_027.scale = (0.9147, 0.4176, 0.6098)
ob_plane_028.location = (0.9404, -0.2447, 13.53)
ob_plane_028.rotation_euler = (-0.01123, 0.07811, -0.1044)
ob_plane_028.scale = (0.5739, 0.262, 0.3826)
ob_plane_029.location = (0.6748, 0.1972, 13.55)
ob_plane_029.rotation_euler = (0.07891, -0.000809, 1.62)
ob_plane_029.scale = (0.689, 0.3145, 0.4594)
ob_plane_030.location = (0.6388, -0.06651, 13.55)
ob_plane_030.rotation_euler = (-0.1399, -0.05559, 3.168)
ob_plane_030.scale = (0.924, 0.4218, 0.616)
ob_plane_031.location = (0.6057, -0.3093, 13.56)
ob_plane_031.rotation_euler = (-0.1348, -5.795, 4.436)
ob_plane_031.scale = (0.689, 0.3145, 0.4594)
ob_plane_032.location = (0.6278, -0.07229, 15.22)
ob_plane_032.rotation_euler = (-0.01123, 0.07811, 0.5746)
ob_plane_032.scale = (0.784, 0.3579, 0.5226)
ob_plane_033.location = (0.1436, 0.1048, 15.24)
ob_plane_033.rotation_euler = (0.07891, -0.000809, 2.299)
ob_plane_033.scale = (0.689, 0.3145, 0.4594)
ob_plane_034.location = (0.2812, -0.123, 15.24)
ob_plane_034.rotation_euler = (-0.1399, -0.05559, 3.847)
ob_plane_034.scale = (1.125, 0.5136, 0.7501)
ob_plane_035.location = (0.4079, -0.3328, 15.25)
ob_plane_035.rotation_euler = (-0.1348, -5.795, 5.114)
ob_plane_035.scale = (0.9797, 0.4472, 0.6532)
ob_plane_036.location = (0.5766, -0.07883, 16.42)
ob_plane_036.rotation_euler = (-0.01123, 0.07811, 0.5746)
ob_plane_036.scale = (1.229, 0.5608, 0.8191)
ob_plane_037.location = (0.1868, 0.06375, 16.44)
ob_plane_037.rotation_euler = (0.07891, -0.000809, 2.299)
ob_plane_037.scale = (0.5547, 0.2532, 0.3698)
ob_plane_038.location = (0.2975, -0.1197, 16.44)
ob_plane_038.rotation_euler = (-0.1399, -0.05559, 3.847)
ob_plane_038.scale = (0.7438, 0.3396, 0.4959)
ob_plane_039.location = (0.3995, -0.2885, 16.44)
ob_plane_039.rotation_euler = (-0.1348, -5.795, 5.114)
ob_plane_039.scale = (0.5547, 0.2532, 0.3698)
ob_plane_040.location = (0.5357, -0.08404, 17.32)
ob_plane_040.rotation_euler = (-0.01123, 0.07811, 0.5746)
ob_plane_040.scale = (0.3728, 0.1702, 0.2485)
ob_plane_041.location = (0.2212, 0.031, 17.33)
ob_plane_041.rotation_euler = (0.07891, -0.000809, 2.299)
ob_plane_041.scale = (0.4475, 0.2043, 0.2984)
ob_plane_042.location = (0.3106, -0.117, 17.33)
ob_plane_042.rotation_euler = (-0.1399, -0.05559, 3.847)
ob_plane_042.scale = (0.6002, 0.274, 0.4001)
ob_plane_043.location = (0.3929, -0.2532, 17.33)
ob_plane_043.rotation_euler = (-0.1348, -5.795, 5.114)
ob_plane_043.scale = (0.4475, 0.2043, 0.2984)
ob_plane_044.location = (0.5183, -0.08627, 18.04)
ob_plane_044.rotation_euler = (-0.01123, 0.07811, 0.5746)
ob_plane_044.scale = (0.3347, 0.1528, 0.2232)
ob_plane_045.location = (0.2359, 0.01704, 18.05)
ob_plane_045.rotation_euler = (0.07891, -0.000809, 2.299)
ob_plane_045.scale = (0.4019, 0.1835, 0.2679)
ob_plane_046.location = (0.3161, -0.1159, 18.05)
ob_plane_046.rotation_euler = (-0.1399, -0.05559, 3.847)
ob_plane_046.scale = (0.5389, 0.246, 0.3593)
ob_plane_047.location = (0.39, -0.2382, 18.06)
ob_plane_047.rotation_euler = (-0.1348, -5.795, 5.114)
ob_plane_047.scale = (0.9886, 0.4513, 0.6591)
ob_plane_048.location = (1.131, -0.4435, 3.493)
ob_plane_048.rotation_euler = (0.0, -0.0, 0.03224)
ob_plane_048.scale = (2.121, 0.9684, 1.414)
ob_plane_049.location = (-0.06614, 1.041, 3.493)
ob_plane_049.rotation_euler = (0.0, -0.0, 1.756)
ob_plane_049.scale = (2.547, 1.163, 1.698)
ob_plane_050.location = (-0.06614, 0.05709, 3.493)
ob_plane_050.rotation_euler = (-0.1408, 0.02331, 3.305)
ob_plane_050.scale = (3.416, 1.559, 2.277)
ob_plane_051.location = (-0.06614, -0.8489, 3.493)
ob_plane_051.rotation_euler = (-0.04878, -5.772, 4.613)
ob_plane_051.scale = (2.547, 1.163, 1.698)
ob_plane_052.location = (0.6748, 0.1972, 14.61)
ob_plane_052.rotation_euler = (0.1328, 0.1311, 1.96)
ob_plane_052.scale = (0.689, 0.3145, 0.4594)
ob_plane_054.location = (0.0, 0.0, 0.0)
ob_plane_054.scale = (89.89, 89.89, 89.89)

# ---- collection membership
col_collection.objects.link(ob_cube)
col_collection.objects.link(ob_light)
col_collection.objects.link(ob_camera)
col_collection.objects.link(ob_icosphere)
col_collection.objects.link(ob_icosphere_001)
col_collection.objects.link(ob_icosphere_002)
col_collection.objects.link(ob_icosphere_003)
col_collection.objects.link(ob_icosphere_004)
col_collection.objects.link(ob_icosphere_005)
col_collection.objects.link(ob_icosphere_006)
col_collection.objects.link(ob_icosphere_007)
col_collection.objects.link(ob_icosphere_008)
col_collection.objects.link(ob_icosphere_009)
col_collection.objects.link(ob_icosphere_010)
col_collection.objects.link(ob_icosphere_011)
col_collection.objects.link(ob_icosphere_012)
col_collection.objects.link(ob_cylinder)
col_collection.objects.link(ob_cylinder_001)
col_collection.objects.link(ob_cylinder_002)
col_collection.objects.link(ob_cylinder_003)
col_collection.objects.link(ob_cylinder_004)
col_collection.objects.link(ob_cylinder_005)
col_collection.objects.link(ob_cylinder_006)
col_collection.objects.link(ob_plane)
col_collection.objects.link(ob_plane_001)
col_collection.objects.link(ob_plane_002)
col_collection.objects.link(ob_plane_003)
col_collection.objects.link(ob_plane_004)
col_collection.objects.link(ob_plane_005)
col_collection.objects.link(ob_plane_006)
col_collection.objects.link(ob_plane_007)
col_collection.objects.link(ob_plane_008)
col_collection.objects.link(ob_plane_009)
col_collection.objects.link(ob_plane_010)
col_collection.objects.link(ob_plane_011)
col_collection.objects.link(ob_plane_012)
col_collection.objects.link(ob_plane_013)
col_collection.objects.link(ob_plane_014)
col_collection.objects.link(ob_plane_015)
col_collection.objects.link(ob_plane_016)
col_collection.objects.link(ob_plane_017)
col_collection.objects.link(ob_plane_018)
col_collection.objects.link(ob_plane_019)
col_collection.objects.link(ob_plane_020)
col_collection.objects.link(ob_plane_021)
col_collection.objects.link(ob_plane_022)
col_collection.objects.link(ob_plane_023)
col_collection.objects.link(ob_plane_024)
col_collection.objects.link(ob_plane_025)
col_collection.objects.link(ob_plane_026)
col_collection.objects.link(ob_plane_027)
col_collection.objects.link(ob_plane_028)
col_collection.objects.link(ob_plane_029)
col_collection.objects.link(ob_plane_030)
col_collection.objects.link(ob_plane_031)
col_collection.objects.link(ob_plane_032)
col_collection.objects.link(ob_plane_033)
col_collection.objects.link(ob_plane_034)
col_collection.objects.link(ob_plane_035)
col_collection.objects.link(ob_plane_036)
col_collection.objects.link(ob_plane_037)
col_collection.objects.link(ob_plane_038)
col_collection.objects.link(ob_plane_039)
col_collection.objects.link(ob_plane_040)
col_collection.objects.link(ob_plane_041)
col_collection.objects.link(ob_plane_042)
col_collection.objects.link(ob_plane_043)
col_collection.objects.link(ob_plane_044)
col_collection.objects.link(ob_plane_045)
col_collection.objects.link(ob_plane_046)
col_collection.objects.link(ob_plane_047)
col_collection.objects.link(ob_plane_048)
col_collection.objects.link(ob_plane_049)
col_collection.objects.link(ob_plane_050)
col_collection.objects.link(ob_plane_051)
col_collection.objects.link(ob_plane_052)
col_collection.objects.link(ob_plane_054)

# ---- scene / render settings (as saved in the file)
scene.camera = ob_camera
scene.frame_start = 1; scene.frame_end = 250; scene.frame_set(1)
scene.render.engine = 'BLENDER_EEVEE_NEXT'
scene.cycles.sampling_pattern = 'TABULATED_SOBOL'
scene.cycles.use_light_tree = False
scene.eevee.use_gtao = True
scene.view_settings.view_transform = 'Filmic'
bpy.context.view_layer.update()
